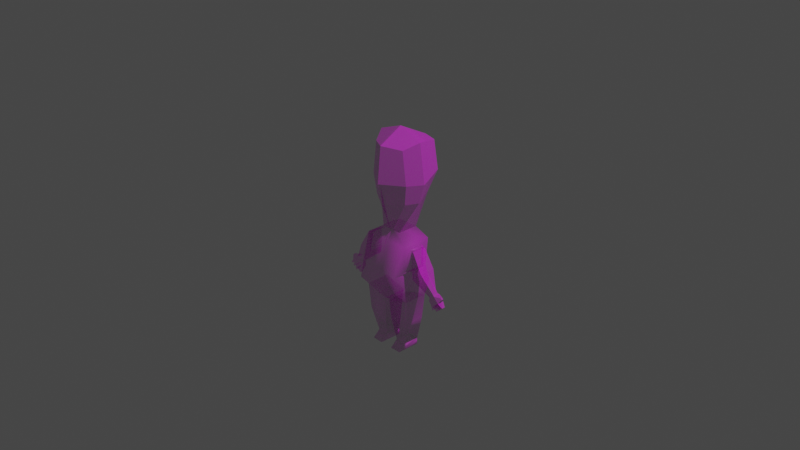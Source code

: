 # Source: FunnyGuy_MixamoRigged_LongHead.blend  (saved by Blender 2.80.75; exported with 4.5.12 LTS)
import bpy
from mathutils import Matrix  # noqa: F401  (used for matrix-valued properties, if any)

bpy.ops.wm.read_factory_settings(use_empty=True)
scene = bpy.context.scene
scene.name = 'Scene'

# ---- collections
col_collection = bpy.data.collections.new('Collection'); scene.collection.children.link(col_collection)

# ---- images (referenced by path relative to the original .blend; pixels are not part of the script)
import os
ASSET_DIR = os.environ.get("B2B_ASSET_DIR", "")  # directory of the original .blend (textures are referenced by path, not embedded)
HERE = os.path.dirname(os.path.abspath(__file__))  # packed textures are extracted next to this script under _unpacked/

def load_image(name, relpath, width, height, colorspace="sRGB"):
    """Load a texture the original file referenced (path relative to the .blend, or extracted next to this script)."""
    p = next((c for c in (os.path.join(HERE, relpath), os.path.join(ASSET_DIR, relpath)) if relpath and os.path.exists(c)), "")
    if p:
        img = bpy.data.images.load(p, check_existing=True)
        img.name = name
    else:  # same state as the original file: an image datablock whose file is absent (Cycles renders it pink)
        img = bpy.data.images.new(name, width, height)
        img.source = "FILE"
        img.filepath = "//" + (relpath or name)
    img.colorspace_settings.name = colorspace
    return img
img_image_texutre = load_image('Image_Texutre', 'Texture_Man_Suiit.png', 1024, 1024, 'sRGB')

# ---- materials (node trees are filled in below, after node groups)
mat_material_001 = bpy.data.materials.new('Material.001')
mat_material_001.use_transparent_shadow = False
mat_material_001.roughness = 0.5

# ---- material node trees
mat_material_001.use_nodes = True; mat_material_001.node_tree.nodes.clear()
_N = mat_material_001.node_tree.nodes; _L = mat_material_001.node_tree.links
n0 = _N.new('ShaderNodeOutputMaterial'); n0.name = 'Material Output'; n0.location = (300, 300)
n1 = _N.new('ShaderNodeNormalMap'); n1.name = 'Normal Map'; n1.location = (-300, -300)
n1.label = 'Normal/Map'
n1.inputs[0].default_value = 0.14
n2 = _N.new('ShaderNodeTexImage'); n2.name = 'Image Texture'; n2.location = (-300, 600)
n2.image = img_image_texutre
n3 = _N.new('ShaderNodeTexImage'); n3.name = 'Image Texture.001'; n3.location = (-300, 0)
n3.image = img_image_texutre
n4 = _N.new('ShaderNodeBsdfPrincipled'); n4.name = 'Principled BSDF'; n4.location = (10, 300)
n4.distribution = 'GGX'
n4.subsurface_method = 'BURLEY'
n4.inputs[3].default_value = 1.45
n4.inputs[27].default_value = (0.0, 0.0, 0.0, 1.0)
n4.inputs[28].default_value = 1.0
_L.new(n4.outputs[0], n0.inputs[0])
_L.new(n1.outputs[0], n4.inputs[5])
_L.new(n2.outputs[0], n4.inputs[0])
_L.new(n3.outputs[0], n4.inputs[4])
n0.is_active_output = True

# ---- world
world_world = bpy.data.worlds.new('World'); scene.world = world_world
world_world.use_nodes = True; world_world.node_tree.nodes.clear()
_N = world_world.node_tree.nodes; _L = world_world.node_tree.links
n0 = _N.new('ShaderNodeOutputWorld'); n0.name = 'World Output'; n0.location = (300, 300)
n1 = _N.new('ShaderNodeBackground'); n1.name = 'Background'; n1.location = (10, 300)
n1.inputs[0].default_value = (0.05088, 0.05088, 0.05088, 1.0)
_L.new(n1.outputs[0], n0.inputs[0])
n0.is_active_output = True
world_world.color = (0.05088, 0.05088, 0.05088)
world_world.use_sun_shadow = False
world_world.sun_shadow_jitter_overblur = 0.0

# ---- cameras
cam_camera = bpy.data.cameras.new('Camera')
cam_camera.clip_end = 100.0
cam_camera.ortho_scale = 7.314
cam_camera_001 = bpy.data.cameras.new('Camera.001')
cam_camera_001.clip_end = 100.0
cam_camera_001.ortho_scale = 7.314

# ---- lights
light_light = bpy.data.lights.new('Light', 'POINT')
light_light.transmission_factor = 0.0
light_light.energy = 1000.0
light_light.shadow_soft_size = 0.1
light_light.shadow_maximum_resolution = 0.006
light_light.use_absolute_resolution = True
light_light_001 = bpy.data.lights.new('Light.001', 'POINT')
light_light_001.transmission_factor = 0.0
light_light_001.energy = 1000.0
light_light_001.shadow_soft_size = 0.25
light_light_001.shadow_maximum_resolution = 0.006
light_light_001.use_absolute_resolution = True

# ---- meshes
me_cube_001 = bpy.data.meshes.new('Cube.001')
me_cube_001.from_pydata([(12.86, -0.4619, -11.13), (15.14, -0.9691, -9.534), (12.86, 0.5238, -11.13), (15.14, 1.031, -9.534), (13.53, -0.4619, -11.6), (16.49, -0.9691, -10.5), (13.53, 0.5238, -11.6), (16.49, 1.031, -10.5), (13.44, -0.9691, -10.55), (14.0, -0.9691, -10.21), (14.57, -0.9691, -9.872), (14.57, 1.031, -9.872), (14.0, 1.031, -10.21), (13.44, 1.031, -10.55), (15.92, 1.031, -10.83), (15.35, 1.031, -11.17), (14.79, 1.031, -11.51), (15.92, -0.9691, -10.83), (15.35, -0.9691, -11.17), (14.79, -0.9691, -11.51), (16.81, -0.2529, -9.531), (16.81, 0.3148, -9.531), (17.19, 0.3148, -9.804), (17.19, -0.2529, -9.804), (14.45, 0.5309, -12.43), (14.17, 0.5309, -12.6), (14.17, -0.4691, -12.6), (14.45, -0.4691, -12.43), (15.94, 0.5309, -12.26), (15.66, 0.5309, -12.43), (15.94, -0.4691, -12.26), (15.66, -0.4691, -12.43), (16.92, 0.5309, -11.75), (16.64, 0.5309, -11.92), (16.92, -0.4691, -11.75), (16.64, -0.4691, -11.92), (17.62, 0.5309, -11.27), (17.62, -0.4691, -11.27), (17.34, 0.5309, -11.44), (17.34, -0.4691, -11.44), (-2.977, -1.761, -0.2677), (-2.977, 4.193, -0.2677), (7.03, -6.402, -10.14), (7.03, 5.385, -10.14), (6.777, 4.919, -1.727), (6.777, -3.563, -1.727), (6.055, 4.846, -7.035), (6.055, -6.427, -7.035), (7.404, 3.38, -12.25), (7.404, -3.38, -12.25), (-0.04066, 5.385, -10.26), (-0.04066, -6.402, -10.26), (-0.08295, -3.563, -1.727), (-0.08295, 4.919, -1.727), (0.007082, 4.846, -7.047), (0.007082, -6.427, -7.047), (-0.0796, 3.142, -13.28), (-0.0796, -3.142, -13.28), (1.502, -6.402, -10.14), (1.232, 4.919, -1.727), (1.25, 4.846, -6.924), (0.7686, -3.38, -13.42), (1.502, 5.385, -10.14), (1.232, -3.563, -1.727), (1.25, -6.427, -6.924), (0.7686, 3.38, -13.42), (6.71, 3.06, -16.99), (6.71, -3.06, -16.99), (1.169, -3.06, -16.99), (1.169, 3.06, -16.99), (5.222, -1.949, 5.4), (4.849, -2.409, 15.14), (4.492, 6.981, 6.098), (4.495, 8.996, 15.08), (-0.03134, 8.262, 6.247), (-0.03134, 10.33, 15.0), (-0.03134, -4.698, 4.95), (-0.03134, -5.398, 15.62), (7.273, 1.112, 5.592), (7.074, 1.48, 16.27), (-0.03134, 1.472, 18.0), (6.053, 8.898, 9.991), (6.053, -2.358, 9.056), (-0.03134, -6.421, 9.006), (-0.03134, 11.32, 10.15), (8.775, 1.456, 9.149), (2.977, -1.761, -0.2677), (0.5412, 4.193, -0.2677), (-0.08295, -1.761, -0.2677), (0.5412, -1.761, -0.2677), (-0.08295, 4.193, -0.2677), (-0.03872, 1.722, 0.7119), (0.7732, 10.1, 15.01), (0.9024, -4.209, 5.03), (0.7726, 8.034, 6.22), (0.8361, -4.867, 15.54), (1.232, 1.473, 17.69), (1.05, -5.699, 9.015), (1.05, 10.89, 10.12), (0.2399, -1.761, -0.2677), (0.2399, 4.193, -0.2677), (6.194, 3.389, 5.788), (6.074, 4.396, 15.81), (-0.03134, 4.911, 16.83), (7.719, 4.344, 9.476), (2.977, 4.193, -0.2677), (1.054, 4.819, 16.65), (0.7574, 5.385, -10.2), (0.5973, -3.563, -1.727), (0.6499, -6.427, -6.984), (0.3591, 3.265, -13.35), (0.7574, -6.402, -10.2), (0.5973, 4.919, -1.727), (0.6499, 4.846, -6.984), (0.3591, -3.265, -13.35), (6.936, 2.458, -2.372), (6.936, -1.829, -2.372), (6.787, 2.422, -6.435), (6.787, -3.277, -6.435), (7.948, -2.078, -6.279), (8.059, -2.078, -2.545), (7.948, 2.078, -6.279), (8.059, 2.078, -2.545), (8.539, -2.288, -7.692), (11.52, -2.288, -5.914), (8.539, 2.288, -7.692), (11.52, 2.288, -5.914), (8.107, 2.085, -6.334), (8.607, 2.085, -2.663), (8.107, -2.085, -6.334), (8.607, -2.085, -2.663), (14.2, -0.7624, -9.68), (14.64, -0.7624, -9.413), (14.64, 0.8243, -9.413), (13.3, -0.7624, -10.22), (13.75, -0.7624, -9.948), (14.2, 0.8243, -9.68), (13.75, 0.8243, -9.948), (13.3, 0.8243, -10.22), (8.539, 1.431e-06, -7.692), (11.52, 1.669e-06, -5.914), (8.607, 7.153e-07, -2.663), (8.107, 9.537e-07, -6.334), (10.03, 2.288, -6.803), (10.03, -2.288, -6.803), (8.357, -2.085, -4.498), (8.357, 2.085, -4.498), (5.127, -3.811, -22.81), (5.127, -1.69, -21.6), (5.127, 2.857, -22.88), (5.127, 2.857, -21.67), (1.893, -3.811, -22.81), (1.893, -1.69, -21.6), (1.893, 2.857, -22.88), (1.893, 2.857, -21.67), (-12.86, -0.4619, -11.13), (-15.14, -0.9691, -9.534), (-12.86, 0.5238, -11.13), (-15.14, 1.031, -9.534), (-13.53, -0.4619, -11.6), (-16.49, -0.9691, -10.5), (-13.53, 0.5238, -11.6), (-16.49, 1.031, -10.5), (-13.44, -0.9691, -10.55), (-14.0, -0.9691, -10.21), (-14.57, -0.9691, -9.872), (-14.57, 1.031, -9.872), (-14.0, 1.031, -10.21), (-13.44, 1.031, -10.55), (-15.92, 1.031, -10.83), (-15.35, 1.031, -11.17), (-14.79, 1.031, -11.51), (-15.92, -0.9691, -10.83), (-15.35, -0.9691, -11.17), (-14.79, -0.9691, -11.51), (-16.81, -0.2529, -9.531), (-16.81, 0.3148, -9.531), (-17.19, 0.3148, -9.804), (-17.19, -0.2529, -9.804), (-14.45, 0.5309, -12.43), (-14.17, 0.5309, -12.6), (-14.17, -0.4691, -12.6), (-14.45, -0.4691, -12.43), (-15.94, 0.5309, -12.26), (-15.66, 0.5309, -12.43), (-15.94, -0.4691, -12.26), (-15.66, -0.4691, -12.43), (-16.92, 0.5309, -11.75), (-16.64, 0.5309, -11.92), (-16.92, -0.4691, -11.75), (-16.64, -0.4691, -11.92), (-17.62, 0.5309, -11.27), (-17.62, -0.4691, -11.27), (-17.34, 0.5309, -11.44), (-17.34, -0.4691, -11.44), (2.977, -1.761, -0.2677), (2.977, 4.193, -0.2677), (-7.03, -6.402, -10.14), (-7.03, 5.385, -10.14), (-6.777, 4.919, -1.727), (-6.777, -3.563, -1.727), (-6.055, 4.846, -7.035), (-6.055, -6.427, -7.035), (-7.404, 3.38, -12.25), (-7.404, -3.38, -12.25), (0.04066, 5.385, -10.26), (0.04066, -6.402, -10.26), (0.08295, -3.563, -1.727), (0.08295, 4.919, -1.727), (-0.007082, 4.846, -7.047), (-0.007082, -6.427, -7.047), (0.0796, 3.142, -13.28), (0.0796, -3.142, -13.28), (-1.502, -6.402, -10.14), (-1.232, 4.919, -1.727), (-1.25, 4.846, -6.924), (-0.7686, -3.38, -13.42), (-1.502, 5.385, -10.14), (-1.232, -3.563, -1.727), (-1.25, -6.427, -6.924), (-0.7686, 3.38, -13.42), (-6.71, 3.06, -16.99), (-6.71, -3.06, -16.99), (-1.169, -3.06, -16.99), (-1.169, 3.06, -16.99), (-5.222, -1.949, 5.4), (-4.849, -2.409, 15.14), (-4.492, 6.981, 6.098), (-4.495, 8.996, 15.08), (0.03134, 8.262, 6.247), (0.03134, 10.33, 15.0), (0.03134, -4.698, 4.95), (0.03134, -5.398, 15.62), (-7.273, 1.112, 5.592), (-7.074, 1.48, 16.27), (0.03134, 1.472, 18.0), (-6.053, 8.898, 9.991), (-6.053, -2.358, 9.056), (0.03134, -6.421, 9.006), (0.03134, 11.32, 10.15), (-8.775, 1.456, 9.149), (-2.977, -1.761, -0.2677), (-0.5412, 4.193, -0.2677), (0.08295, -1.761, -0.2677), (-0.5412, -1.761, -0.2677), (0.08295, 4.193, -0.2677), (0.03872, 1.722, 0.7119), (-0.7732, 10.1, 15.01), (-0.9024, -4.209, 5.03), (-0.7726, 8.034, 6.22), (-0.8361, -4.867, 15.54), (-1.232, 1.473, 17.69), (-1.05, -5.699, 9.015), (-1.05, 10.89, 10.12), (-0.2399, -1.761, -0.2677), (-0.2399, 4.193, -0.2677), (-6.194, 3.389, 5.788), (-6.074, 4.396, 15.81), (0.03134, 4.911, 16.83), (-7.719, 4.344, 9.476), (-2.977, 4.193, -0.2677), (-1.054, 4.819, 16.65), (-0.7574, 5.385, -10.2), (-0.5973, -3.563, -1.727), (-0.6499, -6.427, -6.984), (-0.3591, 3.265, -13.35), (-0.7574, -6.402, -10.2), (-0.5973, 4.919, -1.727), (-0.6499, 4.846, -6.984), (-0.3591, -3.265, -13.35), (-6.936, 2.458, -2.372), (-6.936, -1.829, -2.372), (-6.787, 2.422, -6.435), (-6.787, -3.277, -6.435), (-7.948, -2.078, -6.279), (-8.059, -2.078, -2.545), (-7.948, 2.078, -6.279), (-8.059, 2.078, -2.545), (-8.539, -2.288, -7.692), (-11.52, -2.288, -5.914), (-8.539, 2.288, -7.692), (-11.52, 2.288, -5.914), (-8.107, 2.085, -6.334), (-8.607, 2.085, -2.663), (-8.107, -2.085, -6.334), (-8.607, -2.085, -2.663), (-14.2, -0.7624, -9.68), (-14.64, -0.7624, -9.413), (-14.64, 0.8243, -9.413), (-13.3, -0.7624, -10.22), (-13.75, -0.7624, -9.948), (-14.2, 0.8243, -9.68), (-13.75, 0.8243, -9.948), (-13.3, 0.8243, -10.22), (-8.539, 1.431e-06, -7.692), (-11.52, 1.669e-06, -5.914), (-8.607, 7.153e-07, -2.663), (-8.107, 9.537e-07, -6.334), (-10.03, 2.288, -6.803), (-10.03, -2.288, -6.803), (-8.357, -2.085, -4.498), (-8.357, 2.085, -4.498), (-5.127, -3.811, -22.81), (-5.127, -1.69, -21.6), (-5.127, 2.857, -22.88), (-5.127, 2.857, -21.67), (-1.893, -3.811, -22.81), (-1.893, -1.69, -21.6), (-1.893, 2.857, -22.88), (-1.893, 2.857, -21.67)], [], [(10, 1, 132, 131), (11, 3, 7, 14), (14, 7, 36, 38), (17, 5, 1, 10), (2, 6, 4, 0), (7, 3, 21, 22), (4, 19, 8, 0), (19, 18, 9, 8), (18, 17, 10, 9), (4, 6, 25, 26), (19, 16, 29, 31), (14, 17, 34, 32), (2, 13, 16, 6), (13, 12, 15, 16), (12, 11, 14, 15), (0, 8, 13, 2), (9, 10, 131, 135), (11, 12, 137, 136), (22, 21, 20, 23), (5, 7, 22, 23), (3, 1, 20, 21), (1, 5, 23, 20), (25, 24, 27, 26), (16, 19, 27, 24), (6, 16, 24, 25), (19, 4, 26, 27), (29, 28, 30, 31), (18, 19, 31, 30), (15, 18, 30, 28), (16, 15, 28, 29), (33, 32, 34, 35), (15, 14, 32, 33), (18, 15, 33, 35), (17, 18, 35, 34), (38, 36, 37, 39), (17, 14, 38, 39), (5, 17, 39, 37), (7, 5, 37, 36), (59, 87, 105, 44), (44, 105, 86, 45), (90, 41, 40, 88), (46, 44, 115, 117), (60, 59, 44, 46), (62, 60, 46, 43), (43, 46, 47, 42), (65, 48, 49, 61), (62, 43, 48, 65), (43, 42, 49, 48), (111, 109, 55, 51), (109, 108, 52, 55), (111, 51, 57, 114), (108, 99, 88, 52), (45, 86, 89, 63), (42, 58, 61, 49), (47, 45, 63, 64), (42, 47, 64, 58), (107, 62, 65, 110), (110, 65, 61, 114), (107, 113, 60, 62), (113, 112, 59, 60), (112, 100, 87, 59), (65, 48, 66, 69), (49, 61, 68, 67), (48, 49, 67, 66), (69, 66, 150, 154), (67, 68, 152, 148), (66, 67, 148, 150), (65, 69, 154, 152, 68, 61), (98, 92, 73, 81), (85, 79, 71, 82), (96, 80, 77, 95), (97, 95, 77, 83), (106, 103, 80, 96), (101, 78, 86, 105), (104, 102, 79, 85), (101, 104, 85, 78), (93, 97, 83, 76), (78, 85, 82, 70), (94, 98, 81, 72), (93, 76, 88, 99), (78, 70, 89, 86), (94, 72, 87, 100), (74, 94, 100, 90), (70, 93, 99, 89), (74, 84, 98, 94), (70, 82, 97, 93), (102, 106, 96, 79), (82, 71, 95, 97), (79, 96, 95, 71), (84, 75, 92, 98), (73, 92, 106, 102), (72, 81, 104, 101), (81, 73, 102, 104), (72, 101, 105, 87), (92, 75, 103, 106), (53, 90, 100, 112), (54, 53, 112, 113), (50, 54, 113, 107), (56, 110, 114, 57), (50, 107, 110, 56), (63, 89, 99, 108), (58, 111, 114, 61), (64, 63, 108, 109), (58, 64, 109, 111), (44, 45, 116, 115), (47, 46, 117, 118), (45, 47, 118, 116), (119, 120, 122, 121), (146, 128, 126, 143), (144, 123, 135, 131), (129, 145, 130, 120, 119), (142, 139, 123, 129), (128, 122, 120, 130, 141), (139, 125, 138, 134), (140, 124, 132, 133), (143, 126, 136, 137), (140, 141, 130, 124), (121, 127, 142, 129, 119), (144, 124, 130, 145), (121, 122, 128, 146, 127), (116, 120, 122, 115), (115, 122, 121, 117), (117, 121, 119, 118), (118, 119, 120, 116), (123, 139, 134, 135), (126, 140, 133, 136), (126, 128, 141, 140), (12, 13, 138, 137), (3, 11, 136, 133), (1, 3, 133, 132), (8, 9, 135, 134), (13, 8, 134, 138), (127, 125, 139, 142), (123, 144, 145, 129), (125, 143, 137, 138), (124, 144, 131, 132), (127, 146, 143, 125), (147, 148, 150, 149), (149, 150, 154, 153), (153, 154, 152, 151), (151, 152, 148, 147), (149, 153, 151, 147), (165, 286, 287, 156), (166, 169, 162, 158), (169, 193, 191, 162), (172, 165, 156, 160), (157, 155, 159, 161), (162, 177, 176, 158), (159, 155, 163, 174), (174, 163, 164, 173), (173, 164, 165, 172), (159, 181, 180, 161), (174, 186, 184, 171), (169, 187, 189, 172), (157, 161, 171, 168), (168, 171, 170, 167), (167, 170, 169, 166), (155, 157, 168, 163), (164, 290, 286, 165), (166, 291, 292, 167), (177, 178, 175, 176), (160, 178, 177, 162), (158, 176, 175, 156), (156, 175, 178, 160), (180, 181, 182, 179), (171, 179, 182, 174), (161, 180, 179, 171), (174, 182, 181, 159), (184, 186, 185, 183), (173, 185, 186, 174), (170, 183, 185, 173), (171, 184, 183, 170), (188, 190, 189, 187), (170, 188, 187, 169), (173, 190, 188, 170), (172, 189, 190, 173), (193, 194, 192, 191), (172, 194, 193, 169), (160, 192, 194, 172), (162, 191, 192, 160), (214, 199, 260, 242), (199, 200, 241, 260), (245, 243, 195, 196), (201, 272, 270, 199), (215, 201, 199, 214), (217, 198, 201, 215), (198, 197, 202, 201), (220, 216, 204, 203), (217, 220, 203, 198), (198, 203, 204, 197), (266, 206, 210, 264), (264, 210, 207, 263), (266, 269, 212, 206), (263, 207, 243, 254), (200, 218, 244, 241), (197, 204, 216, 213), (202, 219, 218, 200), (197, 213, 219, 202), (262, 265, 220, 217), (265, 269, 216, 220), (262, 217, 215, 268), (268, 215, 214, 267), (267, 214, 242, 255), (220, 224, 221, 203), (204, 222, 223, 216), (203, 221, 222, 204), (224, 309, 305, 221), (222, 303, 307, 223), (221, 305, 303, 222), (220, 216, 223, 307, 309, 224), (253, 236, 228, 247), (240, 237, 226, 234), (251, 250, 232, 235), (252, 238, 232, 250), (261, 251, 235, 258), (256, 260, 241, 233), (259, 240, 234, 257), (256, 233, 240, 259), (248, 231, 238, 252), (233, 225, 237, 240), (249, 227, 236, 253), (248, 254, 243, 231), (233, 241, 244, 225), (249, 255, 242, 227), (229, 245, 255, 249), (225, 244, 254, 248), (229, 249, 253, 239), (225, 248, 252, 237), (257, 234, 251, 261), (237, 252, 250, 226), (234, 226, 250, 251), (239, 253, 247, 230), (228, 257, 261, 247), (227, 256, 259, 236), (236, 259, 257, 228), (227, 242, 260, 256), (247, 261, 258, 230), (208, 267, 255, 245), (209, 268, 267, 208), (205, 262, 268, 209), (211, 212, 269, 265), (205, 211, 265, 262), (218, 263, 254, 244), (213, 216, 269, 266), (219, 264, 263, 218), (213, 266, 264, 219), (199, 270, 271, 200), (202, 273, 272, 201), (200, 271, 273, 202), (274, 276, 277, 275), (301, 298, 281, 283), (299, 286, 290, 278), (284, 274, 275, 285, 300), (297, 284, 278, 294), (283, 296, 285, 275, 277), (294, 289, 293, 280), (295, 288, 287, 279), (298, 292, 291, 281), (295, 279, 285, 296), (276, 274, 284, 297, 282), (299, 300, 285, 279), (276, 282, 301, 283, 277), (271, 270, 277, 275), (270, 272, 276, 277), (272, 273, 274, 276), (273, 271, 275, 274), (278, 290, 289, 294), (281, 291, 288, 295), (281, 295, 296, 283), (167, 292, 293, 168), (158, 288, 291, 166), (156, 287, 288, 158), (163, 289, 290, 164), (168, 293, 289, 163), (282, 297, 294, 280), (278, 284, 300, 299), (280, 293, 292, 298), (279, 287, 286, 299), (282, 280, 298, 301), (302, 304, 305, 303), (304, 308, 309, 305), (308, 306, 307, 309), (306, 302, 303, 307), (304, 302, 306, 308)])
me_cube_001.polygons.foreach_set('use_smooth', [True] * 284)
_k = set([(0, 2), (0, 4), (0, 8), (1, 3), (1, 5), (1, 10), (1, 20), (1, 132), (2, 6), (2, 13), (3, 7), (3, 11), (3, 21), (3, 133), (4, 6), (4, 19), (4, 26), (5, 7), (5, 17), (5, 23), (5, 37), (6, 16), (6, 25), (7, 14), (7, 22), (7, 36), (8, 9), (8, 13), (8, 19), (8, 134), (9, 10), (11, 12), (12, 13), (13, 16), (13, 138), (14, 15), (14, 17), (14, 32), (14, 38), (15, 16), (15, 18), (15, 28), (15, 33), (16, 19), (16, 24), (16, 29), (17, 18), (17, 34), (17, 39), (18, 19), (18, 30), (18, 35), (19, 27), (19, 31), (20, 21), (20, 23), (21, 22), (22, 23), (24, 25), (24, 27), (25, 26), (26, 27), (28, 29), (28, 30), (29, 31), (30, 31), (32, 33), (32, 34), (33, 35), (34, 35), (36, 37), (36, 38), (37, 39), (38, 39), (61, 68), (65, 69), (68, 152), (69, 154), (70, 78), (70, 82), (70, 89), (70, 93), (71, 79), (71, 82), (71, 95), (72, 81), (72, 87), (72, 94), (72, 101), (73, 81), (73, 92), (73, 102), (74, 94), (75, 92), (76, 93), (77, 95), (78, 85), (78, 86), (78, 101), (79, 85), (79, 96), (79, 102), (80, 96), (81, 98), (81, 104), (82, 85), (82, 97), (83, 97), (84, 98), (85, 104), (86, 89), (86, 105), (87, 100), (87, 105), (88, 99), (89, 99), (90, 100), (92, 98), (92, 106), (93, 97), (93, 99), (94, 98), (94, 100), (95, 96), (96, 106), (101, 104), (101, 105), (102, 104), (102, 106), (103, 106), (119, 129), (120, 130), (121, 127), (122, 128), (123, 129), (123, 135), (123, 139), (123, 144), (124, 130), (124, 132), (124, 144), (125, 127), (125, 138), (125, 139), (125, 143), (126, 128), (126, 136), (126, 140), (126, 143), (127, 142), (127, 146), (128, 141), (128, 146), (129, 142), (129, 145), (130, 141), (130, 145), (131, 132), (131, 135), (132, 133), (133, 136), (133, 140), (134, 135), (134, 138), (134, 139), (136, 137), (137, 138), (143, 146), (144, 145), (155, 157), (155, 159), (155, 163), (156, 158), (156, 160), (156, 165), (156, 175), (156, 287), (157, 161), (157, 168), (158, 162), (158, 166), (158, 176), (158, 288), (159, 161), (159, 174), (159, 181), (160, 162), (160, 172), (160, 178), (160, 192), (161, 171), (161, 180), (162, 169), (162, 177), (162, 191), (163, 164), (163, 168), (163, 174), (163, 289), (164, 165), (166, 167), (167, 168), (168, 171), (168, 293), (169, 170), (169, 172), (169, 187), (169, 193), (170, 171), (170, 173), (170, 183), (170, 188), (171, 174), (171, 179), (171, 184), (172, 173), (172, 189), (172, 194), (173, 174), (173, 185), (173, 190), (174, 182), (174, 186), (175, 176), (175, 178), (176, 177), (177, 178), (179, 180), (179, 182), (180, 181), (181, 182), (183, 184), (183, 185), (184, 186), (185, 186), (187, 188), (187, 189), (188, 190), (189, 190), (191, 192), (191, 193), (192, 194), (193, 194), (216, 223), (220, 224), (223, 307), (224, 309), (225, 233), (225, 237), (225, 244), (225, 248), (226, 234), (226, 237), (226, 250), (227, 236), (227, 242), (227, 249), (227, 256), (228, 236), (228, 247), (228, 257), (229, 249), (230, 247), (231, 248), (232, 250), (233, 240), (233, 241), (233, 256), (234, 240), (234, 251), (234, 257), (235, 251), (236, 253), (236, 259), (237, 240), (237, 252), (238, 252), (239, 253), (240, 259), (241, 244), (241, 260), (242, 255), (242, 260), (243, 254), (244, 254), (245, 255), (247, 253), (247, 261), (248, 252), (248, 254), (249, 253), (249, 255), (250, 251), (251, 261), (256, 259), (256, 260), (257, 259), (257, 261), (258, 261), (274, 284), (275, 285), (276, 282), (277, 283), (278, 284), (278, 290), (278, 294), (278, 299), (279, 285), (279, 287), (279, 299), (280, 282), (280, 293), (280, 294), (280, 298), (281, 283), (281, 291), (281, 295), (281, 298), (282, 297), (282, 301), (283, 296), (283, 301), (284, 297), (284, 300), (285, 296), (285, 300), (286, 287), (286, 290), (287, 288), (288, 291), (288, 295), (289, 290), (289, 293), (289, 294), (291, 292), (292, 293), (298, 301), (299, 300)])
me_cube_001.attributes.new('sharp_edge', 'BOOLEAN', 'EDGE').data.foreach_set('value', [ (min(e.vertices), max(e.vertices)) in _k for e in me_cube_001.edges])
_uv = me_cube_001.uv_layers.new(name='UVMap')
_uv.uv.foreach_set('vector', [0.2115, 0.8127, 0.2012, 0.8156, 0.204, 0.81, 0.2122, 0.8077, 0.2117, 0.5584, 0.201, 0.5547, 0.1985, 0.526, 0.2092, 0.5296, 0.2092, 0.5296, 0.1985, 0.526, 0.1955, 0.5024, 0.2008, 0.5042, 0.2102, 0.8389, 0.1999, 0.8417, 0.2012, 0.8156, 0.2115, 0.8127, 0.8009, 0.956, 0.801, 0.9424, 0.8178, 0.9425, 0.8178, 0.9561, 0.1985, 0.526, 0.201, 0.5547, 0.1818, 0.5328, 0.1811, 0.5247, 0.2434, 0.8232, 0.2309, 0.8332, 0.2321, 0.807, 0.244, 0.8103, 0.2309, 0.8332, 0.2205, 0.836, 0.2218, 0.8099, 0.2321, 0.807, 0.2205, 0.836, 0.2102, 0.8389, 0.2115, 0.8127, 0.2218, 0.8099, 0.8178, 0.9425, 0.801, 0.9424, 0.8007, 0.9263, 0.8178, 0.9264, 0.3899, 0.921, 0.3899, 0.9558, 0.3706, 0.9473, 0.3706, 0.9299, 0.2387, 0.9303, 0.2387, 0.8955, 0.2612, 0.9045, 0.2612, 0.9219, 0.2467, 0.5669, 0.2331, 0.5657, 0.2305, 0.537, 0.2455, 0.5527, 0.2331, 0.5657, 0.2224, 0.562, 0.2199, 0.5333, 0.2305, 0.537, 0.2224, 0.562, 0.2117, 0.5584, 0.2092, 0.5296, 0.2199, 0.5333, 0.3965, 0.8627, 0.4106, 0.8539, 0.4106, 0.8887, 0.3965, 0.8799, 0.2218, 0.8099, 0.2115, 0.8127, 0.2122, 0.8077, 0.2203, 0.8055, 0.2117, 0.5584, 0.2224, 0.562, 0.2217, 0.5685, 0.2132, 0.5655, 0.8574, 0.4316, 0.8574, 0.4235, 0.8672, 0.4235, 0.8671, 0.4316, 0.7957, 0.9269, 0.7957, 0.9613, 0.7791, 0.9483, 0.7791, 0.9386, 0.8446, 0.3978, 0.8789, 0.3978, 0.8672, 0.4235, 0.8574, 0.4235, 0.2012, 0.8156, 0.1999, 0.8417, 0.1809, 0.8473, 0.1813, 0.8399, 0.9175, 0.4376, 0.9225, 0.4381, 0.9225, 0.4552, 0.9175, 0.4548, 0.939, 0.4289, 0.939, 0.4632, 0.9225, 0.4552, 0.9225, 0.4381, 0.2455, 0.5527, 0.2305, 0.537, 0.246, 0.5312, 0.2514, 0.533, 0.2309, 0.8332, 0.2434, 0.8232, 0.2499, 0.8414, 0.2448, 0.8429, 0.5931, 0.3998, 0.5881, 0.3994, 0.5881, 0.3822, 0.5931, 0.3826, 0.2205, 0.836, 0.2309, 0.8332, 0.2321, 0.8568, 0.227, 0.8582, 0.774, 0.927, 0.774, 0.9618, 0.7564, 0.9526, 0.7564, 0.9352, 0.2305, 0.537, 0.2199, 0.5333, 0.2271, 0.5134, 0.2324, 0.5152, 0.5931, 0.4227, 0.5881, 0.4222, 0.5881, 0.4051, 0.5931, 0.4055, 0.2199, 0.5333, 0.2092, 0.5296, 0.2095, 0.5062, 0.2149, 0.508, 0.5922, 0.7878, 0.5922, 0.8226, 0.5672, 0.814, 0.5672, 0.7966, 0.2102, 0.8389, 0.2205, 0.836, 0.2152, 0.8625, 0.2101, 0.864, 0.5931, 0.3769, 0.5881, 0.3765, 0.5881, 0.3594, 0.5931, 0.3598, 0.1745, 0.9303, 0.1745, 0.8955, 0.2009, 0.9042, 0.2009, 0.9216, 0.1999, 0.8417, 0.2102, 0.8389, 0.2017, 0.8654, 0.1965, 0.8668, 0.2084, 0.9303, 0.2084, 0.8955, 0.2318, 0.9043, 0.2318, 0.9217, 0.6388, 0.539, 0.6275, 0.5129, 0.6692, 0.5136, 0.7338, 0.5406, 0.5461, 0.8057, 0.4768, 0.7934, 0.4768, 0.6899, 0.5461, 0.6582, 0.9641, 0.7343, 0.9202, 0.7353, 0.9202, 0.6318, 0.9641, 0.6308, 0.8496, 0.7102, 0.7663, 0.7178, 0.7741, 0.6742, 0.8342, 0.6677, 0.6376, 0.6293, 0.6388, 0.539, 0.7338, 0.5406, 0.7199, 0.6326, 0.6409, 0.6856, 0.6376, 0.6293, 0.7199, 0.6326, 0.7356, 0.6873, 0.9076, 0.7245, 0.8681, 0.7135, 0.8681, 0.5175, 0.9076, 0.5196, 0.1219, 0.6754, 0.02081, 0.6754, 0.01968, 0.5578, 0.1208, 0.5578, 0.6136, 0.8361, 0.6136, 0.7399, 0.6482, 0.733, 0.6682, 0.8484, 0.572, 0.3871, 0.572, 0.5894, 0.5451, 0.5416, 0.5451, 0.4256, 0.3011, 0.6639, 0.2924, 0.7189, 0.2828, 0.716, 0.2892, 0.6606, 0.2924, 0.7189, 0.3024, 0.8069, 0.2921, 0.805, 0.2828, 0.716, 0.1383, 0.5041, 0.1509, 0.5041, 0.1353, 0.5618, 0.1278, 0.5597, 0.4524, 0.6602, 0.4353, 0.6908, 0.4304, 0.6909, 0.442, 0.6605, 0.5461, 0.6582, 0.4768, 0.6899, 0.4399, 0.6907, 0.462, 0.66, 0.0449, 0.7198, 0.13, 0.7198, 0.1217, 0.7827, 0.01846, 0.7625, 0.3744, 0.733, 0.396, 0.8241, 0.312, 0.8087, 0.3013, 0.7216, 0.396, 0.6824, 0.3744, 0.733, 0.3013, 0.7216, 0.3123, 0.667, 0.6146, 0.8491, 0.6136, 0.8361, 0.6682, 0.8484, 0.667, 0.8555, 0.1289, 0.6733, 0.1219, 0.6754, 0.1208, 0.5578, 0.1278, 0.5597, 0.6281, 0.6864, 0.6273, 0.6301, 0.6376, 0.6293, 0.6409, 0.6856, 0.6273, 0.6301, 0.6279, 0.5388, 0.6388, 0.539, 0.6376, 0.6293, 0.6279, 0.5388, 0.6223, 0.5128, 0.6275, 0.5129, 0.6388, 0.539, 0.6682, 0.8484, 0.6482, 0.733, 0.7291, 0.745, 0.7291, 0.8414, 0.01846, 0.7625, 0.1217, 0.7827, 0.1164, 0.845, 0.03102, 0.845, 0.5451, 0.4256, 0.5451, 0.5416, 0.4701, 0.5417, 0.4701, 0.4366, 0.09205, 0.8783, 0.09205, 0.9747, 0.01201, 0.9472, 0.01201, 0.8909, 0.6084, 0.9823, 0.6084, 0.8957, 0.6898, 0.9132, 0.6898, 0.9637, 0.5076, 0.8435, 0.5076, 0.9486, 0.4263, 0.9283, 0.4254, 0.8504, 0.9122, 0.2772, 0.8737, 0.2717, 0.8254, 0.2681, 0.8263, 0.189, 0.8737, 0.1652, 0.9122, 0.1596, 0.4072, 0.483, 0.4125, 0.602, 0.3236, 0.6039, 0.2876, 0.4807, 0.4748, 0.3156, 0.3066, 0.2868, 0.3228, 0.1963, 0.4667, 0.2161, 0.7579, 0.2696, 0.7875, 0.2644, 0.7875, 0.4304, 0.7665, 0.4212, 0.4591, 0.07226, 0.3073, 0.08368, 0.3039, 0.05934, 0.4574, 0.04116, 0.7373, 0.1902, 0.7614, 0.1836, 0.7875, 0.2644, 0.7579, 0.2696, 0.1285, 0.2697, 0.1855, 0.2822, 0.1664, 0.4042, 0.07301, 0.3662, 0.14, 0.1721, 0.1612, 0.06461, 0.2351, 0.07057, 0.2094, 0.1928, 0.1285, 0.2697, 0.14, 0.1721, 0.2094, 0.1928, 0.1855, 0.2822, 0.5574, 0.08031, 0.4591, 0.07226, 0.4574, 0.04116, 0.5581, 0.0548, 0.5581, 0.2753, 0.4748, 0.3156, 0.4667, 0.2161, 0.5544, 0.1983, 0.4138, 0.3918, 0.4072, 0.483, 0.2876, 0.4807, 0.3251, 0.3889, 0.8458, 0.878, 0.8458, 0.9017, 0.7658, 0.8388, 0.7684, 0.8342, 0.1855, 0.2822, 0.2351, 0.3353, 0.1528, 0.4232, 0.1664, 0.4042, 0.9206, 0.03579, 0.9206, 0.1256, 0.8294, 0.0813, 0.828, 0.07654, 0.9206, 0.01638, 0.9206, 0.03579, 0.828, 0.07654, 0.8265, 0.07144, 0.8458, 0.768, 0.8458, 0.878, 0.7684, 0.8342, 0.7708, 0.8299, 0.433, 0.3924, 0.433, 0.4835, 0.4072, 0.483, 0.4138, 0.3918, 0.5544, 0.1983, 0.4667, 0.2161, 0.4591, 0.07226, 0.5574, 0.08031, 0.6256, 0.2206, 0.7373, 0.1902, 0.7579, 0.2696, 0.6212, 0.2935, 0.4667, 0.2161, 0.3228, 0.1963, 0.3073, 0.08368, 0.4591, 0.07226, 0.6212, 0.2935, 0.7579, 0.2696, 0.7665, 0.4212, 0.6696, 0.3786, 0.433, 0.4835, 0.4317, 0.6016, 0.4125, 0.602, 0.4072, 0.483, 0.6327, 0.1055, 0.7048, 0.06491, 0.7373, 0.1902, 0.6256, 0.2206, 0.03871, 0.2502, 0.03067, 0.1396, 0.14, 0.1721, 0.1285, 0.2697, 0.03067, 0.1396, 0.04461, 0.0552, 0.1612, 0.06461, 0.14, 0.1721, 0.03871, 0.2502, 0.1285, 0.2697, 0.07301, 0.3662, 0.05934, 0.3851, 0.7048, 0.06491, 0.7204, 0.05613, 0.7614, 0.1836, 0.7373, 0.1902, 0.6162, 0.5386, 0.6168, 0.5127, 0.6223, 0.5128, 0.6279, 0.5388, 0.6162, 0.631, 0.6162, 0.5386, 0.6279, 0.5388, 0.6273, 0.6301, 0.6144, 0.6873, 0.6162, 0.631, 0.6273, 0.6301, 0.6281, 0.6864, 0.1364, 0.6711, 0.1289, 0.6733, 0.1278, 0.5597, 0.1353, 0.5618, 0.6157, 0.8629, 0.6146, 0.8491, 0.667, 0.8555, 0.6658, 0.8632, 0.462, 0.66, 0.4399, 0.6907, 0.4353, 0.6908, 0.4524, 0.6602, 0.13, 0.7198, 0.1415, 0.7208, 0.1271, 0.7818, 0.1217, 0.7827, 0.3013, 0.7216, 0.312, 0.8087, 0.3024, 0.8069, 0.2924, 0.7189, 0.3123, 0.667, 0.3013, 0.7216, 0.2924, 0.7189, 0.3011, 0.6639, 0.7663, 0.7178, 0.7663, 0.5722, 0.7741, 0.6006, 0.7741, 0.6742, 0.8496, 0.5167, 0.8496, 0.7102, 0.8342, 0.6677, 0.8342, 0.5699, 0.7663, 0.5722, 0.8496, 0.5167, 0.8342, 0.5699, 0.7741, 0.6006, 0.1111, 0.8746, 0.1578, 0.8746, 0.1578, 0.947, 0.1111, 0.947, 0.9659, 0.5452, 0.99, 0.5243, 0.99, 0.6003, 0.9609, 0.5946, 0.2228, 0.7174, 0.2499, 0.7099, 0.2203, 0.8055, 0.2122, 0.8077, 0.8957, 0.9247, 0.9186, 0.9469, 0.9416, 0.9692, 0.9361, 0.9758, 0.8944, 0.9269, 0.9341, 0.3666, 0.9196, 0.3669, 0.9196, 0.3271, 0.9341, 0.3303, 0.9461, 0.8435, 0.9459, 0.8529, 0.8747, 0.8513, 0.8747, 0.8419, 0.9104, 0.8427, 0.3168, 0.9619, 0.2776, 0.9619, 0.3024, 0.8693, 0.3296, 0.8693, 0.8633, 0.3127, 0.9025, 0.3127, 0.8753, 0.3892, 0.8481, 0.3892, 0.2232, 0.6527, 0.195, 0.6431, 0.2132, 0.5655, 0.2217, 0.5685, 0.9131, 0.7716, 0.9104, 0.8427, 0.8747, 0.8419, 0.8739, 0.7707, 0.937, 0.4027, 0.9341, 0.4029, 0.9341, 0.3666, 0.9341, 0.3303, 0.937, 0.3304, 0.9135, 0.9019, 0.9416, 0.9, 0.9416, 0.9692, 0.9186, 0.9469, 0.9404, 0.5636, 0.9844, 0.5164, 0.99, 0.5243, 0.9659, 0.5452, 0.9418, 0.5661, 0.8788, 0.8701, 0.8747, 0.8513, 0.9459, 0.8529, 0.9522, 0.8718, 0.9718, 0.5013, 0.9844, 0.5164, 0.9404, 0.5636, 0.9236, 0.5523, 0.955, 0.4089, 0.937, 0.4027, 0.937, 0.3304, 0.955, 0.3097, 0.8725, 0.9429, 0.8944, 0.9269, 0.9361, 0.9758, 0.9252, 0.987, 0.356, 0.9619, 0.3168, 0.9619, 0.3296, 0.8693, 0.3297, 0.8634, 0.8242, 0.3127, 0.8633, 0.3127, 0.8481, 0.3892, 0.8478, 0.3844, 0.9522, 0.7725, 0.9461, 0.8435, 0.9104, 0.8427, 0.9131, 0.7716, 0.2224, 0.562, 0.2331, 0.5657, 0.2302, 0.5714, 0.2217, 0.5685, 0.201, 0.5547, 0.2117, 0.5584, 0.2132, 0.5655, 0.2047, 0.5626, 0.8789, 0.3978, 0.8446, 0.3978, 0.8481, 0.3892, 0.8753, 0.3892, 0.2321, 0.807, 0.2218, 0.8099, 0.2203, 0.8055, 0.2285, 0.8032, 0.2988, 0.8651, 0.333, 0.8651, 0.3296, 0.8693, 0.3024, 0.8693, 0.9341, 0.4029, 0.9196, 0.4067, 0.9196, 0.3669, 0.9341, 0.3666, 0.8854, 0.9038, 0.9135, 0.9019, 0.9186, 0.9469, 0.8957, 0.9247, 0.2514, 0.6623, 0.2232, 0.6527, 0.2217, 0.5685, 0.2302, 0.5714, 0.1956, 0.7248, 0.2228, 0.7174, 0.2122, 0.8077, 0.204, 0.81, 0.9418, 0.5661, 0.9659, 0.5452, 0.9609, 0.5946, 0.9317, 0.5888, 0.9425, 0.2754, 0.9275, 0.2386, 0.9278, 0.1595, 0.9425, 0.1594, 0.3913, 0.907, 0.3708, 0.9081, 0.3708, 0.8575, 0.3913, 0.8564, 0.5847, 0.7515, 0.5672, 0.7532, 0.5669, 0.6752, 0.5847, 0.6372, 0.7433, 0.9449, 0.7074, 0.952, 0.7074, 0.8987, 0.7433, 0.8917, 0.5273, 0.8461, 0.5764, 0.8453, 0.5764, 0.9613, 0.5273, 0.9621, 0.2115, 0.8127, 0.2122, 0.8077, 0.204, 0.81, 0.2012, 0.8156, 0.2117, 0.5584, 0.2092, 0.5296, 0.1985, 0.526, 0.201, 0.5547, 0.2092, 0.5296, 0.2008, 0.5042, 0.1955, 0.5024, 0.1985, 0.526, 0.2102, 0.8389, 0.2115, 0.8127, 0.2012, 0.8156, 0.1999, 0.8417, 0.8009, 0.956, 0.8178, 0.9561, 0.8178, 0.9425, 0.801, 0.9424, 0.1985, 0.526, 0.1811, 0.5247, 0.1818, 0.5328, 0.201, 0.5547, 0.2434, 0.8232, 0.244, 0.8103, 0.2321, 0.807, 0.2309, 0.8332, 0.2309, 0.8332, 0.2321, 0.807, 0.2218, 0.8099, 0.2205, 0.836, 0.2205, 0.836, 0.2218, 0.8099, 0.2115, 0.8127, 0.2102, 0.8389, 0.8178, 0.9425, 0.8178, 0.9264, 0.8007, 0.9263, 0.801, 0.9424, 0.3899, 0.921, 0.3706, 0.9299, 0.3706, 0.9473, 0.3899, 0.9558, 0.2387, 0.9303, 0.2612, 0.9219, 0.2612, 0.9045, 0.2387, 0.8955, 0.2467, 0.5669, 0.2455, 0.5527, 0.2305, 0.537, 0.2331, 0.5657, 0.2331, 0.5657, 0.2305, 0.537, 0.2199, 0.5333, 0.2224, 0.562, 0.2224, 0.562, 0.2199, 0.5333, 0.2092, 0.5296, 0.2117, 0.5584, 0.3965, 0.8627, 0.3965, 0.8799, 0.4106, 0.8887, 0.4106, 0.8539, 0.2218, 0.8099, 0.2203, 0.8055, 0.2122, 0.8077, 0.2115, 0.8127, 0.2117, 0.5584, 0.2132, 0.5655, 0.2217, 0.5685, 0.2224, 0.562, 0.8574, 0.4316, 0.8671, 0.4316, 0.8672, 0.4235, 0.8574, 0.4235, 0.7957, 0.9269, 0.7791, 0.9386, 0.7791, 0.9483, 0.7957, 0.9613, 0.8446, 0.3978, 0.8574, 0.4235, 0.8672, 0.4235, 0.8789, 0.3978, 0.2012, 0.8156, 0.1813, 0.8399, 0.1809, 0.8473, 0.1999, 0.8417, 0.9175, 0.4376, 0.9175, 0.4548, 0.9225, 0.4552, 0.9225, 0.4381, 0.939, 0.4289, 0.9225, 0.4381, 0.9225, 0.4552, 0.939, 0.4632, 0.2455, 0.5527, 0.2514, 0.533, 0.246, 0.5312, 0.2305, 0.537, 0.2309, 0.8332, 0.2448, 0.8429, 0.2499, 0.8414, 0.2434, 0.8232, 0.5931, 0.3998, 0.5931, 0.3826, 0.5881, 0.3822, 0.5881, 0.3994, 0.2205, 0.836, 0.227, 0.8582, 0.2321, 0.8568, 0.2309, 0.8332, 0.774, 0.927, 0.7564, 0.9352, 0.7564, 0.9526, 0.774, 0.9618, 0.2305, 0.537, 0.2324, 0.5152, 0.2271, 0.5134, 0.2199, 0.5333, 0.5931, 0.4227, 0.5931, 0.4055, 0.5881, 0.4051, 0.5881, 0.4222, 0.2199, 0.5333, 0.2149, 0.508, 0.2095, 0.5062, 0.2092, 0.5296, 0.5922, 0.7878, 0.5672, 0.7966, 0.5672, 0.814, 0.5922, 0.8226, 0.2102, 0.8389, 0.2101, 0.864, 0.2152, 0.8625, 0.2205, 0.836, 0.5931, 0.3769, 0.5931, 0.3598, 0.5881, 0.3594, 0.5881, 0.3765, 0.1745, 0.9303, 0.2009, 0.9216, 0.2009, 0.9042, 0.1745, 0.8955, 0.1999, 0.8417, 0.1965, 0.8668, 0.2017, 0.8654, 0.2102, 0.8389, 0.2084, 0.9303, 0.2318, 0.9217, 0.2318, 0.9043, 0.2084, 0.8955, 0.6388, 0.539, 0.7338, 0.5406, 0.6692, 0.5136, 0.6275, 0.5129, 0.5461, 0.8057, 0.5461, 0.6582, 0.4768, 0.6899, 0.4768, 0.7934, 0.9641, 0.7343, 0.9641, 0.6308, 0.9202, 0.6318, 0.9202, 0.7353, 0.8496, 0.7102, 0.8342, 0.6677, 0.7741, 0.6742, 0.7663, 0.7178, 0.6376, 0.6293, 0.7199, 0.6326, 0.7338, 0.5406, 0.6388, 0.539, 0.6409, 0.6856, 0.7356, 0.6873, 0.7199, 0.6326, 0.6376, 0.6293, 0.9076, 0.7245, 0.9076, 0.5196, 0.8681, 0.5175, 0.8681, 0.7135, 0.1219, 0.6754, 0.1208, 0.5578, 0.01968, 0.5578, 0.02081, 0.6754, 0.6136, 0.8361, 0.6682, 0.8484, 0.6482, 0.733, 0.6136, 0.7399, 0.572, 0.3871, 0.5451, 0.4256, 0.5451, 0.5416, 0.572, 0.5894, 0.3011, 0.6639, 0.2892, 0.6606, 0.2828, 0.716, 0.2924, 0.7189, 0.2924, 0.7189, 0.2828, 0.716, 0.2921, 0.805, 0.3024, 0.8069, 0.1383, 0.5041, 0.1278, 0.5597, 0.1353, 0.5618, 0.1509, 0.5041, 0.4524, 0.6602, 0.442, 0.6605, 0.4304, 0.6909, 0.4353, 0.6908, 0.5461, 0.6582, 0.462, 0.66, 0.4399, 0.6907, 0.4768, 0.6899, 0.0449, 0.7198, 0.01846, 0.7625, 0.1217, 0.7827, 0.13, 0.7198, 0.3744, 0.733, 0.3013, 0.7216, 0.312, 0.8087, 0.396, 0.8241, 0.396, 0.6824, 0.3123, 0.667, 0.3013, 0.7216, 0.3744, 0.733, 0.6146, 0.8491, 0.667, 0.8555, 0.6682, 0.8484, 0.6136, 0.8361, 0.1289, 0.6733, 0.1278, 0.5597, 0.1208, 0.5578, 0.1219, 0.6754, 0.6281, 0.6864, 0.6409, 0.6856, 0.6376, 0.6293, 0.6273, 0.6301, 0.6273, 0.6301, 0.6376, 0.6293, 0.6388, 0.539, 0.6279, 0.5388, 0.6279, 0.5388, 0.6388, 0.539, 0.6275, 0.5129, 0.6223, 0.5128, 0.6682, 0.8484, 0.7291, 0.8414, 0.7291, 0.745, 0.6482, 0.733, 0.01846, 0.7625, 0.03102, 0.845, 0.1164, 0.845, 0.1217, 0.7827, 0.5451, 0.4256, 0.4701, 0.4366, 0.4701, 0.5417, 0.5451, 0.5416, 0.09205, 0.8783, 0.01201, 0.8909, 0.01201, 0.9472, 0.09205, 0.9747, 0.6084, 0.9823, 0.6898, 0.9637, 0.6898, 0.9132, 0.6084, 0.8957, 0.5076, 0.8435, 0.4254, 0.8504, 0.4263, 0.9283, 0.5076, 0.9486, 0.9122, 0.2772, 0.9122, 0.1596, 0.8737, 0.1652, 0.8263, 0.189, 0.8254, 0.2681, 0.8737, 0.2717, 0.4072, 0.483, 0.2876, 0.4807, 0.3236, 0.6039, 0.4125, 0.602, 0.4748, 0.3156, 0.4667, 0.2161, 0.3228, 0.1963, 0.3066, 0.2868, 0.7579, 0.2696, 0.7665, 0.4212, 0.7875, 0.4304, 0.7875, 0.2644, 0.4591, 0.07226, 0.4574, 0.04116, 0.3039, 0.05934, 0.3073, 0.08368, 0.7373, 0.1902, 0.7579, 0.2696, 0.7875, 0.2644, 0.7614, 0.1836, 0.1285, 0.2697, 0.07301, 0.3662, 0.1664, 0.4042, 0.1855, 0.2822, 0.14, 0.1721, 0.2094, 0.1928, 0.2351, 0.07057, 0.1612, 0.06461, 0.1285, 0.2697, 0.1855, 0.2822, 0.2094, 0.1928, 0.14, 0.1721, 0.5574, 0.08031, 0.5581, 0.0548, 0.4574, 0.04116, 0.4591, 0.07226, 0.5581, 0.2753, 0.5544, 0.1983, 0.4667, 0.2161, 0.4748, 0.3156, 0.4138, 0.3918, 0.3251, 0.3889, 0.2876, 0.4807, 0.4072, 0.483, 0.8458, 0.878, 0.7684, 0.8342, 0.7658, 0.8388, 0.8458, 0.9017, 0.1855, 0.2822, 0.1664, 0.4042, 0.1528, 0.4232, 0.2351, 0.3353, 0.9206, 0.03579, 0.828, 0.07654, 0.8294, 0.0813, 0.9206, 0.1256, 0.9206, 0.01638, 0.8265, 0.07144, 0.828, 0.07654, 0.9206, 0.03579, 0.8458, 0.768, 0.7708, 0.8299, 0.7684, 0.8342, 0.8458, 0.878, 0.433, 0.3924, 0.4138, 0.3918, 0.4072, 0.483, 0.433, 0.4835, 0.5544, 0.1983, 0.5574, 0.08031, 0.4591, 0.07226, 0.4667, 0.2161, 0.6256, 0.2206, 0.6212, 0.2935, 0.7579, 0.2696, 0.7373, 0.1902, 0.4667, 0.2161, 0.4591, 0.07226, 0.3073, 0.08368, 0.3228, 0.1963, 0.6212, 0.2935, 0.6696, 0.3786, 0.7665, 0.4212, 0.7579, 0.2696, 0.433, 0.4835, 0.4072, 0.483, 0.4125, 0.602, 0.4317, 0.6016, 0.6327, 0.1055, 0.6256, 0.2206, 0.7373, 0.1902, 0.7048, 0.06491, 0.03871, 0.2502, 0.1285, 0.2697, 0.14, 0.1721, 0.03067, 0.1396, 0.03067, 0.1396, 0.14, 0.1721, 0.1612, 0.06461, 0.04461, 0.0552, 0.03871, 0.2502, 0.05934, 0.3851, 0.07301, 0.3662, 0.1285, 0.2697, 0.7048, 0.06491, 0.7373, 0.1902, 0.7614, 0.1836, 0.7204, 0.05613, 0.6162, 0.5386, 0.6279, 0.5388, 0.6223, 0.5128, 0.6168, 0.5127, 0.6162, 0.631, 0.6273, 0.6301, 0.6279, 0.5388, 0.6162, 0.5386, 0.6144, 0.6873, 0.6281, 0.6864, 0.6273, 0.6301, 0.6162, 0.631, 0.1364, 0.6711, 0.1353, 0.5618, 0.1278, 0.5597, 0.1289, 0.6733, 0.6157, 0.8629, 0.6658, 0.8632, 0.667, 0.8555, 0.6146, 0.8491, 0.462, 0.66, 0.4524, 0.6602, 0.4353, 0.6908, 0.4399, 0.6907, 0.13, 0.7198, 0.1217, 0.7827, 0.1271, 0.7818, 0.1415, 0.7208, 0.3013, 0.7216, 0.2924, 0.7189, 0.3024, 0.8069, 0.312, 0.8087, 0.3123, 0.667, 0.3011, 0.6639, 0.2924, 0.7189, 0.3013, 0.7216, 0.7663, 0.7178, 0.7741, 0.6742, 0.7741, 0.6006, 0.7663, 0.5722, 0.8496, 0.5167, 0.8342, 0.5699, 0.8342, 0.6677, 0.8496, 0.7102, 0.7663, 0.5722, 0.7741, 0.6006, 0.8342, 0.5699, 0.8496, 0.5167, 0.1111, 0.8746, 0.1111, 0.947, 0.1578, 0.947, 0.1578, 0.8746, 0.9659, 0.5452, 0.9609, 0.5946, 0.99, 0.6003, 0.99, 0.5243, 0.2228, 0.7174, 0.2122, 0.8077, 0.2203, 0.8055, 0.2499, 0.7099, 0.8957, 0.9247, 0.8944, 0.9269, 0.9361, 0.9758, 0.9416, 0.9692, 0.9186, 0.9469, 0.9341, 0.3666, 0.9341, 0.3303, 0.9196, 0.3271, 0.9196, 0.3669, 0.9461, 0.8435, 0.9104, 0.8427, 0.8747, 0.8419, 0.8747, 0.8513, 0.9459, 0.8529, 0.3168, 0.9619, 0.3296, 0.8693, 0.3024, 0.8693, 0.2776, 0.9619, 0.8633, 0.3127, 0.8481, 0.3892, 0.8753, 0.3892, 0.9025, 0.3127, 0.2232, 0.6527, 0.2217, 0.5685, 0.2132, 0.5655, 0.195, 0.6431, 0.9131, 0.7716, 0.8739, 0.7707, 0.8747, 0.8419, 0.9104, 0.8427, 0.937, 0.4027, 0.937, 0.3304, 0.9341, 0.3303, 0.9341, 0.3666, 0.9341, 0.4029, 0.9135, 0.9019, 0.9186, 0.9469, 0.9416, 0.9692, 0.9416, 0.9, 0.9404, 0.5636, 0.9418, 0.5661, 0.9659, 0.5452, 0.99, 0.5243, 0.9844, 0.5164, 0.8788, 0.8701, 0.9522, 0.8718, 0.9459, 0.8529, 0.8747, 0.8513, 0.9718, 0.5013, 0.9236, 0.5523, 0.9404, 0.5636, 0.9844, 0.5164, 0.955, 0.4089, 0.955, 0.3097, 0.937, 0.3304, 0.937, 0.4027, 0.8725, 0.9429, 0.9252, 0.987, 0.9361, 0.9758, 0.8944, 0.9269, 0.356, 0.9619, 0.3297, 0.8634, 0.3296, 0.8693, 0.3168, 0.9619, 0.8242, 0.3127, 0.8478, 0.3844, 0.8481, 0.3892, 0.8633, 0.3127, 0.9522, 0.7725, 0.9131, 0.7716, 0.9104, 0.8427, 0.9461, 0.8435, 0.2224, 0.562, 0.2217, 0.5685, 0.2302, 0.5714, 0.2331, 0.5657, 0.201, 0.5547, 0.2047, 0.5626, 0.2132, 0.5655, 0.2117, 0.5584, 0.8789, 0.3978, 0.8753, 0.3892, 0.8481, 0.3892, 0.8446, 0.3978, 0.2321, 0.807, 0.2285, 0.8032, 0.2203, 0.8055, 0.2218, 0.8099, 0.2988, 0.8651, 0.3024, 0.8693, 0.3296, 0.8693, 0.333, 0.8651, 0.9341, 0.4029, 0.9341, 0.3666, 0.9196, 0.3669, 0.9196, 0.4067, 0.8854, 0.9038, 0.8957, 0.9247, 0.9186, 0.9469, 0.9135, 0.9019, 0.2514, 0.6623, 0.2302, 0.5714, 0.2217, 0.5685, 0.2232, 0.6527, 0.1956, 0.7248, 0.204, 0.81, 0.2122, 0.8077, 0.2228, 0.7174, 0.9418, 0.5661, 0.9317, 0.5888, 0.9609, 0.5946, 0.9659, 0.5452, 0.9425, 0.2754, 0.9425, 0.1594, 0.9278, 0.1595, 0.9275, 0.2386, 0.3913, 0.907, 0.3913, 0.8564, 0.3708, 0.8575, 0.3708, 0.9081, 0.5847, 0.7515, 0.5847, 0.6372, 0.5669, 0.6752, 0.5672, 0.7532, 0.7433, 0.9449, 0.7433, 0.8917, 0.7074, 0.8987, 0.7074, 0.952, 0.5273, 0.8461, 0.5273, 0.9621, 0.5764, 0.9613, 0.5764, 0.8453])
me_cube_001.materials.append(mat_material_001)
me_cube_001.use_remesh_preserve_volume = False
me_cube_001.use_remesh_preserve_attributes = False
me_cube_001.use_mirror_vertex_groups = False
me_cube_001.update()
me_cube_001.normals_split_custom_set([tuple(v) for v in zip(*[iter([-0.2567, -0.8651, 0.431, -0.2567, -0.8651, 0.431, -0.2567, -0.8651, 0.431, -0.2567, -0.8651, 0.431, -8.247e-08, 1.0, 7.53e-08, -1.55e-07, 1.0, 0.0, -1.55e-07, 1.0, 0.0, -1.127e-07, 1.0, 4.39e-08, 0.1909, 0.9278, -0.3205, 0.1909, 0.9278, -0.3205, 0.1909, 0.9278, -0.3205, 0.1909, 0.9278, -0.3205, 1.015e-07, -1.0, -6.586e-08, 8.04e-08, -1.0, 0.0, 8.04e-08, -1.0, 0.0, 1.167e-07, -1.0, -1.13e-07, -0.5809, 0.0, -0.8139, -0.5809, 0.0, -0.8139, -0.5809, 0.0, -0.8139, -0.5809, 0.0, -0.8139, 0.344, 0.8059, 0.4819, 0.344, 0.8059, 0.4819, 0.344, 0.8059, 0.4819, 0.344, 0.8059, 0.4819, -0.3087, -0.8471, -0.4325, -0.3087, -0.8471, -0.4325, -0.3087, -0.8471, -0.4325, -0.3087, -0.8471, -0.4325, 8.04e-08, -1.0, -1.788e-07, 1.167e-07, -1.0, -1.788e-07, 1.015e-07, -1.0, -1.788e-07, 8.04e-08, -1.0, -1.788e-07, 1.167e-07, -1.0, -1.788e-07, 1.015e-07, -1.0, -6.586e-08, 1.167e-07, -1.0, -1.13e-07, 1.015e-07, -1.0, -1.788e-07, -0.8423, 0.0, -0.5389, -0.8423, 0.0, -0.5389, -0.8423, 0.0, -0.5389, -0.8423, 0.0, -0.5389, -0.7236, 0.0, -0.6902, -0.7236, 0.0, -0.6902, -0.7236, 0.0, -0.6902, -0.7236, 0.0, -0.6902, 0.6723, 0.0, 0.7402, 0.6723, 0.0, 0.7402, 0.6723, 0.0, 0.7402, 0.6723, 0.0, 0.7402, -0.3087, 0.8471, -0.4325, -0.3087, 0.8471, -0.4325, -0.3087, 0.8471, -0.4325, -0.3087, 0.8471, -0.4325, -4.02e-08, 1.0, 1.192e-07, -4.02e-08, 1.0, 1.192e-07, -4.02e-08, 1.0, 1.192e-07, -4.02e-08, 1.0, 1.192e-07, -4.02e-08, 1.0, 1.192e-07, -8.247e-08, 1.0, 7.53e-08, -1.127e-07, 1.0, 4.39e-08, -4.02e-08, 1.0, 1.192e-07, -0.7097, 0.0, 0.7045, -0.7097, 0.0, 0.7045, -0.7097, 0.0, 0.7045, -0.7097, 0.0, 0.7045, -0.2567, -0.8651, 0.431, -0.2567, -0.8651, 0.431, -0.2567, -0.8651, 0.431, -0.2567, -0.8651, 0.431, -0.2567, 0.8651, 0.431, -0.2567, 0.8651, 0.431, -0.2567, 0.8651, 0.431, -0.2567, 0.8651, 0.431, 0.5809, 0.0, 0.8139, 0.5809, 0.0, 0.8139, 0.5809, 0.0, 0.8139, 0.5809, 0.0, 0.8139, 0.7002, 0.0, -0.7139, 0.7002, 0.0, -0.7139, 0.7002, 0.0, -0.7139, 0.7002, 0.0, -0.7139, -0.002182, 0.0, 1.0, -0.002182, 0.0, 1.0, -0.002182, 0.0, 1.0, -0.002182, 0.0, 1.0, 0.344, -0.8059, 0.4819, 0.344, -0.8059, 0.4819, 0.344, -0.8059, 0.4819, 0.344, -0.8059, 0.4819, 0.5117, 0.0, -0.8591, 0.5117, 0.0, -0.8591, 0.5117, 0.0, -0.8591, 0.5117, 0.0, -0.8591, 0.9387, 0.0, -0.3448, 0.9387, 0.0, -0.3448, 0.9387, 0.0, -0.3448, 0.9387, 0.0, -0.3448, -0.257, 0.9257, -0.2775, -0.257, 0.9257, -0.2775, -0.257, 0.9257, -0.2775, -0.257, 0.9257, -0.2775, -0.257, -0.9257, -0.2775, -0.257, -0.9257, -0.2775, -0.257, -0.9257, -0.2775, -0.257, -0.9257, -0.2775, 0.5117, 0.0, -0.8591, 0.5117, 0.0, -0.8591, 0.5117, 0.0, -0.8591, 0.5117, 0.0, -0.8591, 0.1921, -0.9269, -0.3225, 0.1921, -0.9269, -0.3225, 0.1921, -0.9269, -0.3225, 0.1921, -0.9269, -0.3225, 0.8782, 0.0, 0.4783, 0.8782, 0.0, 0.4783, 0.8782, 0.0, 0.4783, 0.8782, 0.0, 0.4783, 0.1921, 0.9269, -0.3225, 0.1921, 0.9269, -0.3225, 0.1921, 0.9269, -0.3225, 0.1921, 0.9269, -0.3225, 0.5117, 0.0, -0.8591, 0.5117, 0.0, -0.8591, 0.5117, 0.0, -0.8591, 0.5117, 0.0, -0.8591, 0.184, 0.9332, -0.3088, 0.184, 0.9332, -0.3088, 0.184, 0.9332, -0.3088, 0.184, 0.9332, -0.3088, -0.5002, 0.0, -0.8659, -0.5002, 0.0, -0.8659, -0.5002, 0.0, -0.8659, -0.5002, 0.0, -0.8659, 0.184, -0.9332, -0.3088, 0.184, -0.9332, -0.3088, 0.184, -0.9332, -0.3088, 0.184, -0.9332, -0.3088, 0.5117, 0.0, -0.8591, 0.5117, 0.0, -0.8591, 0.5117, 0.0, -0.8591, 0.5117, 0.0, -0.8591, -0.3893, 0.0, -0.9211, -0.3893, 0.0, -0.9211, -0.3893, 0.0, -0.9211, -0.3893, 0.0, -0.9211, 0.1909, -0.9278, -0.3205, 0.1909, -0.9278, -0.3205, 0.1909, -0.9278, -0.3205, 0.1909, -0.9278, -0.3205, 0.56, 0.0, 0.8285, 0.56, 0.0, 0.8285, 0.56, 0.0, 0.8285, 0.56, 0.0, 0.8285, 0.0001336, 0.975, 0.222, 0.138, 0.9639, -0.2277, 0.5358, 0.8394, -0.09122, 0.6369, 0.6346, 0.4378, 0.6369, 0.6346, 0.4378, 0.5358, 0.8394, -0.09122, 0.6567, -0.7286, 0.1945, 0.6379, -0.4986, 0.587, 0.06726, 0.9142, 0.3996, 0.0, 0.0, 1.0, 0.0, 0.0, 1.0, 0.1688, -0.7471, 0.6429, 0.6413, 0.7629, 0.08154, 0.6369, 0.6346, 0.4378, 0.9059, 0.2983, 0.3005, 0.7199, 0.2914, -0.6299, -0.003027, 0.9973, 0.07308, 0.0001336, 0.975, 0.222, 0.6369, 0.6346, 0.4378, 0.6413, 0.7629, 0.08154, -0.005618, 0.9781, -0.2082, -0.003027, 0.9973, 0.07308, 0.6413, 0.7629, 0.08154, 0.651, 0.7559, -0.06947, 0.651, 0.7559, -0.06947, 0.6413, 0.7629, 0.08154, 0.571, -0.7887, 0.2279, 0.671, -0.7128, -0.2042, -0.2262, 0.6311, -0.742, 0.7677, 0.4628, -0.4432, 0.7844, -0.4101, -0.4653, -0.2139, -0.5646, -0.7972, -0.005618, 0.9781, -0.2082, 0.651, 0.7559, -0.06947, 0.7677, 0.4628, -0.4431, -0.2262, 0.6311, -0.742, 0.651, 0.7559, -0.06947, 0.671, -0.7128, -0.2042, 0.7844, -0.4102, -0.4652, 0.7677, 0.4628, -0.4431, -0.03987, -0.9238, -0.3808, -0.01148, -0.97, 0.2428, -0.01072, -0.9738, 0.227, -0.04119, -0.9105, -0.4115, -0.01148, -0.97, 0.2428, -0.01169, -0.7684, 0.6398, -0.01159, -0.7686, 0.6396, -0.01072, -0.9738, 0.227, -0.03987, -0.9238, -0.3808, -0.04119, -0.9105, -0.4115, -0.1291, -0.3323, -0.9343, -0.1254, -0.3841, -0.9147, -0.01169, -0.7684, 0.6398, 0.2381, -0.9682, -0.07672, 0.1687, -0.7471, 0.6429, -0.01159, -0.7686, 0.6396, 0.6379, -0.4986, 0.587, 0.6567, -0.7286, 0.1945, 0.2766, -0.9594, -0.05535, -0.004586, -0.768, 0.6404, 0.671, -0.7128, -0.2042, 0.003991, -0.9221, -0.3869, -0.2139, -0.5646, -0.7972, 0.7844, -0.4102, -0.4652, 0.571, -0.7887, 0.2279, 0.6379, -0.4986, 0.587, -0.004586, -0.768, 0.6404, -0.004783, -0.9676, 0.2526, 0.671, -0.7128, -0.2042, 0.571, -0.7887, 0.2279, -0.004783, -0.9676, 0.2526, 0.003991, -0.9221, -0.3869, -0.05391, 0.9772, -0.2054, -0.005618, 0.9781, -0.2082, -0.2262, 0.6311, -0.742, -0.1376, 0.4701, -0.8718, -0.1376, 0.4701, -0.8718, -0.2262, 0.6311, -0.742, -0.2139, -0.5646, -0.7972, -0.1254, -0.3841, -0.9147, -0.05391, 0.9772, -0.2054, -0.006954, 0.9971, 0.07576, -0.003027, 0.9973, 0.07308, -0.005618, 0.9781, -0.2082, -0.006954, 0.9971, 0.07576, 0.0003399, 0.975, 0.222, 0.0001336, 0.975, 0.222, -0.003027, 0.9973, 0.07308, 0.0003399, 0.975, 0.222, 0.07904, 0.9704, -0.2283, 0.138, 0.9639, -0.2277, 0.0001336, 0.975, 0.222, -0.2261, 0.6311, -0.742, 0.7678, 0.4628, -0.4431, 0.706, 0.6763, -0.2101, -0.6944, 0.7063, -0.1376, 0.7844, -0.4102, -0.4652, -0.2139, -0.5646, -0.7972, -0.6741, -0.7065, -0.2154, 0.6745, -0.6872, -0.2698, 0.7678, 0.4628, -0.4431, 0.7844, -0.4102, -0.4652, 0.6745, -0.6872, -0.2698, 0.706, 0.6763, -0.2101, -0.6944, 0.7063, -0.1376, 0.706, 0.6763, -0.2101, -0.107, 0.4702, -0.876, 0.002255, 0.4637, -0.886, 0.6745, -0.6872, -0.2698, -0.6741, -0.7065, -0.2154, 0.3146, -0.3635, -0.8769, -0.2994, -0.3652, -0.8815, 0.706, 0.6763, -0.2101, 0.6745, -0.6872, -0.2698, -0.2994, -0.3652, -0.8815, -0.107, 0.4702, -0.876, -0.991, -0.0005022, -0.1336, -0.991, -0.0005022, -0.1336, -0.991, -0.0005022, -0.1336, -0.991, -0.0005022, -0.1336, -0.991, -0.0005022, -0.1336, -0.991, -0.0005022, -0.1336, 0.3318, 0.9349, 0.1257, 0.3318, 0.9349, 0.1257, 0.3318, 0.9349, 0.1257, 0.3318, 0.9349, 0.1257, 0.8149, -0.5516, 0.1779, 0.8149, -0.5516, 0.1779, 0.8149, -0.5516, 0.1779, 0.8149, -0.5516, 0.1779, 0.2479, -0.3208, 0.9141, 0.2479, -0.3208, 0.9141, 0.2479, -0.3208, 0.9141, 0.2479, -0.3208, 0.9141, 0.5406, -0.8337, 0.1126, 0.5406, -0.8337, 0.1125, 0.5401, -0.8321, 0.1263, 0.5401, -0.8321, 0.1263, 0.2048, 0.307, 0.9294, 0.2048, 0.307, 0.9294, 0.2048, 0.307, 0.9294, 0.2048, 0.307, 0.9294, 0.8299, 0.1218, -0.5445, 0.8299, 0.1218, -0.5445, 0.8299, 0.1218, -0.5445, 0.8299, 0.1218, -0.5445, 0.9165, 0.3301, 0.2259, 0.9165, 0.3301, 0.2259, 0.9165, 0.3301, 0.2259, 0.9165, 0.3301, 0.2259, 0.8258, 0.3833, -0.4137, 0.8258, 0.3833, -0.4137, 0.8258, 0.3833, -0.4137, 0.8258, 0.3833, -0.4137, 0.4969, -0.8027, -0.3299, 0.4969, -0.8027, -0.3299, 0.4969, -0.8027, -0.3299, 0.4969, -0.8027, -0.3299, 0.7976, -0.5429, -0.2628, 0.7976, -0.5429, -0.2628, 0.7976, -0.5429, -0.2628, 0.7976, -0.5429, -0.2628, 0.2613, 0.7947, -0.5479, 0.2613, 0.7947, -0.5479, 0.2613, 0.7947, -0.5479, 0.2613, 0.7947, -0.5479, 0.3489, -0.8243, -0.4458, 0.3489, -0.8243, -0.4458, 0.3489, -0.8243, -0.4458, 0.3489, -0.8243, -0.4458, 0.5535, -0.7958, -0.2456, 0.5535, -0.7958, -0.2456, 0.5535, -0.7958, -0.2456, 0.5535, -0.7958, -0.2456, 0.2045, 0.8391, -0.5041, 0.2045, 0.8391, -0.5041, 0.2045, 0.8391, -0.5041, 0.2045, 0.8391, -0.5041, 0.1577, 0.8404, -0.5184, 0.1577, 0.8404, -0.5184, 0.1577, 0.8404, -0.5184, 0.1577, 0.8404, -0.5184, 0.428, -0.809, -0.403, 0.428, -0.809, -0.403, 0.428, -0.809, -0.403, 0.428, -0.809, -0.403, 0.2506, 0.7676, -0.5899, 0.2506, 0.7676, -0.5899, 0.2506, 0.7676, -0.5899, 0.2506, 0.7676, -0.5899, 0.5048, -0.8204, -0.2685, 0.5048, -0.8204, -0.2685, 0.5048, -0.8204, -0.2685, 0.5048, -0.8204, -0.2685, 0.2058, 0.2645, 0.9422, 0.2058, 0.2645, 0.9422, 0.2058, 0.2645, 0.9422, 0.2058, 0.2645, 0.9422, 0.5406, -0.8337, 0.1123, 0.5406, -0.8337, 0.1123, 0.5406, -0.8337, 0.1125, 0.5406, -0.8337, 0.1126, 0.2536, -0.3539, 0.9002, 0.2536, -0.3539, 0.9002, 0.2536, -0.3539, 0.9002, 0.2536, -0.3539, 0.9002, 0.3294, 0.9273, 0.178, 0.3294, 0.9273, 0.178, 0.3294, 0.9273, 0.178, 0.3294, 0.9273, 0.178, 0.1288, 0.2539, 0.9586, 0.1288, 0.2539, 0.9586, 0.1288, 0.2539, 0.9586, 0.1288, 0.2539, 0.9586, 0.7988, 0.3777, -0.4683, 0.7988, 0.3777, -0.4683, 0.7988, 0.3777, -0.4683, 0.7988, 0.3777, -0.4683, 0.9106, 0.3286, 0.2508, 0.9106, 0.3286, 0.2508, 0.9106, 0.3286, 0.2508, 0.9106, 0.3286, 0.2508, 0.5697, 0.6943, -0.4397, 0.5697, 0.6943, -0.4397, 0.5697, 0.6943, -0.4397, 0.5697, 0.6943, -0.4397, 0.1368, 0.309, 0.9412, 0.1368, 0.309, 0.9412, 0.1368, 0.309, 0.9412, 0.1368, 0.309, 0.9412, 0.0003361, 0.9747, 0.2234, 0.06721, 0.9142, 0.3996, 0.07904, 0.9704, -0.2283, 0.0003399, 0.975, 0.222, -0.007436, 0.9967, 0.08144, 0.0003361, 0.9747, 0.2234, 0.0003399, 0.975, 0.222, -0.006954, 0.9971, 0.07576, -0.05544, 0.969, -0.2409, -0.007436, 0.9967, 0.08144, -0.006954, 0.9971, 0.07576, -0.05391, 0.9772, -0.2054, -0.1397, 0.4155, -0.8988, -0.1376, 0.4701, -0.8718, -0.1254, -0.3841, -0.9147, -0.1291, -0.3323, -0.9343, -0.05544, 0.969, -0.2409, -0.05391, 0.9772, -0.2054, -0.1376, 0.4701, -0.8718, -0.1397, 0.4155, -0.8988, -0.004586, -0.768, 0.6404, 0.2766, -0.9594, -0.05535, 0.2381, -0.9682, -0.07672, -0.01169, -0.7684, 0.6398, 0.003991, -0.9221, -0.3869, -0.03987, -0.9238, -0.3808, -0.1254, -0.3841, -0.9147, -0.2139, -0.5646, -0.7972, -0.004783, -0.9676, 0.2526, -0.004586, -0.768, 0.6404, -0.01169, -0.7684, 0.6398, -0.01148, -0.97, 0.2428, 0.003991, -0.9221, -0.3869, -0.004783, -0.9676, 0.2526, -0.01148, -0.97, 0.2428, -0.03987, -0.9238, -0.3808, 0.6369, 0.6346, 0.4378, 0.6379, -0.4986, 0.587, 0.8554, -0.2629, 0.4462, 0.9059, 0.2983, 0.3005, 0.571, -0.7887, 0.2279, 0.6413, 0.7629, 0.08154, 0.7199, 0.2914, -0.6299, 0.8135, -0.2718, -0.5142, 0.6379, -0.4986, 0.587, 0.571, -0.7887, 0.2279, 0.8135, -0.2718, -0.5142, 0.8554, -0.2629, 0.4462, -0.9996, 0.0, 0.02971, -0.9996, 0.0, 0.02971, -0.9996, 0.0, 0.02971, -0.9996, 0.0, 0.02971, -0.04972, 0.9983, 0.03174, -0.04972, 0.9983, 0.03174, -0.04972, 0.9983, 0.03174, -0.04972, 0.9983, 0.03174, 0.1611, -0.9493, -0.2699, 0.1611, -0.9493, -0.27, 0.1611, -0.9493, -0.27, 0.1611, -0.9493, -0.2699, -0.01911, -0.9998, 0.001576, -0.01911, -0.9998, 0.001576, -0.01911, -0.9998, 0.001576, -0.01911, -0.9998, 0.001576, -0.01911, -0.9998, 0.001576, -0.953, 0.0, -0.3028, -0.953, 0.0, -0.3028, -0.953, 0.0, -0.3028, -0.953, 0.0, -0.3028, 0.212, 0.0, 0.9773, 0.212, 0.0, 0.9773, 0.212, 0.0, 0.9773, 0.212, 0.0, 0.9773, 0.212, 0.0, 0.9773, -0.4685, 0.0, -0.8835, -0.4685, 0.0, -0.8835, -0.4685, 0.0, -0.8835, -0.4685, 0.0, -0.8835, 0.7452, 0.0, 0.6668, 0.7453, 0.0, 0.6667, 0.7455, 0.0, 0.6665, 0.7455, 0.0, 0.6665, 0.1551, 0.9531, -0.26, 0.1551, 0.9531, -0.26, 0.1551, 0.9531, -0.26, 0.1551, 0.9531, -0.26, 0.7452, 0.0, 0.6668, 0.7451, 0.0, 0.667, 0.7451, 0.0, 0.667, 0.7453, 0.0, 0.6667, -0.3241, 0.0, -0.946, -0.3241, 0.0, -0.946, -0.3241, 0.0, -0.946, -0.3241, 0.0, -0.946, -0.3241, 0.0, -0.946, -0.04972, -0.9983, 0.03174, -0.04972, -0.9983, 0.03174, -0.04972, -0.9983, 0.03174, -0.04972, -0.9983, 0.03174, -0.01911, 0.9998, 0.001576, -0.01911, 0.9998, 0.001576, -0.01911, 0.9998, 0.001576, -0.01911, 0.9998, 0.001576, -0.01911, 0.9998, 0.001576, 0.8554, -0.2629, 0.4462, -0.09468, -0.6721, 0.7344, -0.1012, 0.6529, 0.7506, 0.9059, 0.2983, 0.3005, 0.9059, 0.2983, 0.3005, -0.1012, 0.6529, 0.7506, -0.2699, 0.6983, -0.663, 0.7199, 0.2914, -0.6299, 0.7199, 0.2914, -0.6299, -0.2699, 0.6983, -0.663, -0.2316, -0.6728, -0.7027, 0.8135, -0.2718, -0.5142, 0.8135, -0.2718, -0.5142, -0.2316, -0.6728, -0.7027, -0.09468, -0.6721, 0.7344, 0.8554, -0.2629, 0.4462, -0.4133, -0.1854, -0.8915, -0.4133, -0.1854, -0.8915, -0.4133, -0.1854, -0.8915, -0.4133, -0.1854, -0.8915, 0.7712, 0.2212, 0.5969, 0.7712, 0.2212, 0.5969, 0.7712, 0.2212, 0.5969, 0.7712, 0.2212, 0.5969, 0.7451, 0.0, 0.667, 0.7451, 0.0, 0.667, 0.7451, 0.0, 0.667, 0.7452, 0.0, 0.6668, -0.2567, 0.8651, 0.431, -0.2567, 0.8651, 0.431, -0.2567, 0.8651, 0.431, -0.2567, 0.8651, 0.431, -0.2567, 0.8651, 0.431, -0.2567, 0.8651, 0.431, -0.2567, 0.8651, 0.431, -0.2567, 0.8651, 0.431, 0.2398, 0.0, 0.9708, 0.2398, 0.0, 0.9708, 0.2398, 0.0, 0.9708, 0.2398, 0.0, 0.9708, -0.2567, -0.8651, 0.431, -0.2567, -0.8651, 0.431, -0.2567, -0.8651, 0.431, -0.2567, -0.8651, 0.431, -0.9196, 0.0, -0.393, -0.9196, 0.0, -0.393, -0.9196, 0.0, -0.393, -0.9196, 0.0, -0.393, -0.953, 0.0, -0.3028, -0.953, 0.0, -0.3028, -0.953, 0.0, -0.3028, -0.953, 0.0, -0.3028, -0.09063, -0.9942, 0.05785, -0.09063, -0.9942, 0.05785, -0.09063, -0.9942, 0.05785, -0.09063, -0.9942, 0.05785, 0.1552, 0.953, -0.2601, 0.1551, 0.9531, -0.26, 0.1551, 0.9531, -0.26, 0.1552, 0.953, -0.2601, 0.161, -0.9493, -0.2699, 0.1611, -0.9493, -0.2699, 0.1611, -0.9493, -0.2699, 0.161, -0.9493, -0.2699, -0.09063, 0.9942, 0.05785, -0.09063, 0.9942, 0.05785, -0.09063, 0.9942, 0.05785, -0.09063, 0.9942, 0.05785, -0.5415, 0.8137, 0.2112, -0.2994, -0.3652, -0.8815, -0.1071, 0.4702, -0.8761, -0.5768, -0.5747, 0.5805, -0.5768, -0.5747, 0.5805, -0.1071, 0.4702, -0.8761, 0.002316, 0.4637, -0.886, 0.5768, -0.5747, 0.5805, 0.5768, -0.5747, 0.5805, 0.002316, 0.4637, -0.886, 0.3147, -0.3635, -0.8768, 0.5415, 0.8137, 0.2112, 0.5415, 0.8137, 0.2112, 0.3147, -0.3635, -0.8768, -0.2994, -0.3652, -0.8815, -0.5415, 0.8137, 0.2112, -0.5768, -0.5747, 0.5805, 0.5768, -0.5747, 0.5805, 0.5415, 0.8137, 0.2112, -0.5415, 0.8137, 0.2112, 0.2567, -0.8651, 0.431, 0.2567, -0.8651, 0.431, 0.2567, -0.8651, 0.431, 0.2567, -0.8651, 0.431, 8.247e-08, 1.0, 7.53e-08, 1.127e-07, 1.0, 4.39e-08, 1.55e-07, 1.0, 0.0, 1.55e-07, 1.0, 0.0, -0.1909, 0.9278, -0.3205, -0.1909, 0.9278, -0.3205, -0.1909, 0.9278, -0.3205, -0.1909, 0.9278, -0.3205, -1.015e-07, -1.0, -8.781e-08, -1.167e-07, -1.0, -1.506e-07, -8.04e-08, -1.0, 0.0, -8.04e-08, -1.0, 0.0, 0.5809, 0.0, -0.8139, 0.5809, 0.0, -0.8139, 0.5809, 0.0, -0.8139, 0.5809, 0.0, -0.8139, -0.344, 0.8059, 0.4819, -0.344, 0.8059, 0.4819, -0.344, 0.8059, 0.4819, -0.344, 0.8059, 0.4819, 0.3087, -0.8471, -0.4325, 0.3087, -0.8471, -0.4325, 0.3087, -0.8471, -0.4325, 0.3087, -0.8471, -0.4325, -8.04e-08, -1.0, -2.384e-07, -8.04e-08, -1.0, -2.384e-07, -1.015e-07, -1.0, -2.384e-07, -1.167e-07, -1.0, -2.384e-07, -1.167e-07, -1.0, -2.384e-07, -1.015e-07, -1.0, -2.384e-07, -1.167e-07, -1.0, -1.506e-07, -1.015e-07, -1.0, -8.781e-08, 0.8423, 0.0, -0.5389, 0.8423, 0.0, -0.5389, 0.8423, 0.0, -0.5389, 0.8423, 0.0, -0.5389, 0.7236, 0.0, -0.6902, 0.7236, 0.0, -0.6902, 0.7236, 0.0, -0.6902, 0.7236, 0.0, -0.6902, -0.6723, 0.0, 0.7402, -0.6723, 0.0, 0.7402, -0.6723, 0.0, 0.7402, -0.6723, 0.0, 0.7402, 0.3087, 0.8471, -0.4325, 0.3087, 0.8471, -0.4325, 0.3087, 0.8471, -0.4325, 0.3087, 0.8471, -0.4325, 4.02e-08, 1.0, 1.192e-07, 4.02e-08, 1.0, 1.192e-07, 4.02e-08, 1.0, 1.192e-07, 4.02e-08, 1.0, 1.192e-07, 4.02e-08, 1.0, 1.192e-07, 4.02e-08, 1.0, 1.192e-07, 1.127e-07, 1.0, 4.39e-08, 8.247e-08, 1.0, 7.53e-08, 0.7097, 0.0, 0.7045, 0.7097, 0.0, 0.7045, 0.7097, 0.0, 0.7045, 0.7097, 0.0, 0.7045, 0.2567, -0.8651, 0.431, 0.2567, -0.8651, 0.431, 0.2567, -0.8651, 0.431, 0.2567, -0.8651, 0.431, 0.2567, 0.8651, 0.431, 0.2567, 0.8651, 0.431, 0.2567, 0.8651, 0.431, 0.2567, 0.8651, 0.431, -0.5809, 0.0, 0.8139, -0.5809, 0.0, 0.8139, -0.5809, 0.0, 0.8139, -0.5809, 0.0, 0.8139, -0.7002, 0.0, -0.7139, -0.7002, 0.0, -0.7139, -0.7002, 0.0, -0.7139, -0.7002, 0.0, -0.7139, 0.002182, 0.0, 1.0, 0.002182, 0.0, 1.0, 0.002182, 0.0, 1.0, 0.002182, 0.0, 1.0, -0.344, -0.8059, 0.4819, -0.344, -0.8059, 0.4819, -0.344, -0.8059, 0.4819, -0.344, -0.8059, 0.4819, -0.5117, 0.0, -0.8591, -0.5117, 0.0, -0.8591, -0.5117, 0.0, -0.8591, -0.5117, 0.0, -0.8591, -0.9387, 0.0, -0.3448, -0.9387, 0.0, -0.3448, -0.9387, 0.0, -0.3448, -0.9387, 0.0, -0.3448, 0.257, 0.9257, -0.2775, 0.257, 0.9257, -0.2775, 0.257, 0.9257, -0.2775, 0.257, 0.9257, -0.2775, 0.257, -0.9257, -0.2775, 0.257, -0.9257, -0.2775, 0.257, -0.9257, -0.2775, 0.257, -0.9257, -0.2775, -0.5117, 0.0, -0.8591, -0.5117, 0.0, -0.8591, -0.5117, 0.0, -0.8591, -0.5117, 0.0, -0.8591, -0.1921, -0.9269, -0.3225, -0.1921, -0.9269, -0.3225, -0.1921, -0.9269, -0.3225, -0.1921, -0.9269, -0.3225, -0.8782, 0.0, 0.4783, -0.8782, 0.0, 0.4783, -0.8782, 0.0, 0.4783, -0.8782, 0.0, 0.4783, -0.1921, 0.9269, -0.3225, -0.1921, 0.9269, -0.3225, -0.1921, 0.9269, -0.3225, -0.1921, 0.9269, -0.3225, -0.5117, 0.0, -0.8591, -0.5117, 0.0, -0.8591, -0.5117, 0.0, -0.8591, -0.5117, 0.0, -0.8591, -0.184, 0.9332, -0.3088, -0.184, 0.9332, -0.3088, -0.184, 0.9332, -0.3088, -0.184, 0.9332, -0.3088, 0.5002, 0.0, -0.8659, 0.5002, 0.0, -0.8659, 0.5002, 0.0, -0.8659, 0.5002, 0.0, -0.8659, -0.184, -0.9332, -0.3088, -0.184, -0.9332, -0.3088, -0.184, -0.9332, -0.3088, -0.184, -0.9332, -0.3088, -0.5117, 0.0, -0.8591, -0.5117, 0.0, -0.8591, -0.5117, 0.0, -0.8591, -0.5117, 0.0, -0.8591, 0.3893, 0.0, -0.9211, 0.3893, 0.0, -0.9211, 0.3893, 0.0, -0.9211, 0.3893, 0.0, -0.9211, -0.1909, -0.9278, -0.3205, -0.1909, -0.9278, -0.3205, -0.1909, -0.9278, -0.3205, -0.1909, -0.9278, -0.3205, -0.56, 0.0, 0.8285, -0.56, 0.0, 0.8285, -0.56, 0.0, 0.8285, -0.56, 0.0, 0.8285, -0.0001336, 0.975, 0.222, -0.6369, 0.6346, 0.4378, -0.5358, 0.8394, -0.09121, -0.138, 0.9639, -0.2277, -0.6369, 0.6346, 0.4378, -0.6379, -0.4986, 0.587, -0.6567, -0.7286, 0.1945, -0.5358, 0.8394, -0.09121, -0.06726, 0.9142, 0.3996, -0.1688, -0.7471, 0.6429, 0.0, 0.0, 1.0, 0.0, 0.0, 1.0, -0.6413, 0.7629, 0.08154, -0.7199, 0.2914, -0.6299, -0.9059, 0.2983, 0.3005, -0.6369, 0.6346, 0.4378, 0.003027, 0.9973, 0.07308, -0.6413, 0.7629, 0.08154, -0.6369, 0.6346, 0.4378, -0.0001336, 0.975, 0.222, 0.005618, 0.9781, -0.2082, -0.651, 0.7559, -0.06947, -0.6413, 0.7629, 0.08154, 0.003027, 0.9973, 0.07308, -0.651, 0.7559, -0.06947, -0.671, -0.7128, -0.2042, -0.571, -0.7887, 0.2279, -0.6413, 0.7629, 0.08154, 0.2262, 0.6311, -0.742, 0.2139, -0.5646, -0.7972, -0.7844, -0.4101, -0.4653, -0.7677, 0.4628, -0.4432, 0.005618, 0.9781, -0.2082, 0.2262, 0.6311, -0.742, -0.7677, 0.4628, -0.4431, -0.651, 0.7559, -0.06947, -0.651, 0.7559, -0.06947, -0.7677, 0.4628, -0.4431, -0.7844, -0.4102, -0.4652, -0.671, -0.7128, -0.2042, 0.03987, -0.9238, -0.3808, 0.04119, -0.9105, -0.4115, 0.01072, -0.9738, 0.227, 0.01148, -0.97, 0.2428, 0.01148, -0.97, 0.2428, 0.01072, -0.9738, 0.227, 0.01159, -0.7686, 0.6396, 0.01169, -0.7684, 0.6398, 0.03987, -0.9238, -0.3808, 0.1254, -0.3841, -0.9147, 0.1291, -0.3323, -0.9343, 0.04119, -0.9105, -0.4115, 0.01169, -0.7684, 0.6398, 0.01159, -0.7686, 0.6396, -0.1687, -0.7471, 0.6429, -0.2381, -0.9682, -0.07672, -0.6379, -0.4986, 0.587, 0.004586, -0.768, 0.6404, -0.2766, -0.9594, -0.05535, -0.6567, -0.7286, 0.1945, -0.671, -0.7128, -0.2042, -0.7844, -0.4102, -0.4652, 0.2139, -0.5646, -0.7972, -0.003991, -0.9221, -0.3869, -0.571, -0.7887, 0.2279, 0.004783, -0.9676, 0.2526, 0.004586, -0.768, 0.6404, -0.6379, -0.4986, 0.587, -0.671, -0.7128, -0.2042, -0.003991, -0.9221, -0.3869, 0.004783, -0.9676, 0.2526, -0.571, -0.7887, 0.2279, 0.05391, 0.9772, -0.2054, 0.1376, 0.4701, -0.8718, 0.2262, 0.6311, -0.742, 0.005618, 0.9781, -0.2082, 0.1376, 0.4701, -0.8718, 0.1254, -0.3841, -0.9147, 0.2139, -0.5646, -0.7972, 0.2262, 0.6311, -0.742, 0.05391, 0.9772, -0.2054, 0.005618, 0.9781, -0.2082, 0.003027, 0.9973, 0.07308, 0.006954, 0.9971, 0.07576, 0.006954, 0.9971, 0.07576, 0.003027, 0.9973, 0.07308, -0.0001336, 0.975, 0.222, -0.0003399, 0.975, 0.222, -0.0003399, 0.975, 0.222, -0.0001336, 0.975, 0.222, -0.138, 0.9639, -0.2277, -0.07904, 0.9704, -0.2283, 0.2261, 0.6311, -0.742, 0.6944, 0.7063, -0.1376, -0.706, 0.6763, -0.2101, -0.7678, 0.4628, -0.4431, -0.7844, -0.4102, -0.4652, -0.6745, -0.6872, -0.2698, 0.6741, -0.7065, -0.2153, 0.2139, -0.5646, -0.7972, -0.7678, 0.4628, -0.4431, -0.706, 0.6763, -0.2101, -0.6745, -0.6872, -0.2698, -0.7844, -0.4102, -0.4652, 0.6944, 0.7063, -0.1376, -0.002233, 0.4637, -0.886, 0.1071, 0.4702, -0.876, -0.706, 0.6763, -0.2101, -0.6745, -0.6872, -0.2698, 0.2995, -0.3652, -0.8814, -0.3146, -0.3635, -0.8769, 0.6741, -0.7065, -0.2153, -0.706, 0.6763, -0.2101, 0.1071, 0.4702, -0.876, 0.2995, -0.3652, -0.8814, -0.6745, -0.6872, -0.2698, 0.991, -0.0005022, -0.1336, 0.991, -0.0005022, -0.1336, 0.991, -0.0005022, -0.1336, 0.991, -0.0005022, -0.1336, 0.991, -0.0005022, -0.1336, 0.991, -0.0005022, -0.1336, -0.3318, 0.9349, 0.1257, -0.3318, 0.9349, 0.1257, -0.3318, 0.9349, 0.1257, -0.3318, 0.9349, 0.1257, -0.8149, -0.5516, 0.1779, -0.8149, -0.5516, 0.1779, -0.8149, -0.5516, 0.1779, -0.8149, -0.5516, 0.1779, -0.2479, -0.3208, 0.9141, -0.2479, -0.3208, 0.9141, -0.2479, -0.3208, 0.9141, -0.2479, -0.3208, 0.9141, -0.5406, -0.8337, 0.1126, -0.5401, -0.8321, 0.1263, -0.5401, -0.8321, 0.1263, -0.5406, -0.8337, 0.1125, -0.2048, 0.307, 0.9294, -0.2048, 0.307, 0.9294, -0.2048, 0.307, 0.9294, -0.2048, 0.307, 0.9294, -0.8299, 0.1218, -0.5445, -0.8299, 0.1218, -0.5445, -0.8299, 0.1218, -0.5445, -0.8299, 0.1218, -0.5445, -0.9165, 0.3301, 0.2259, -0.9165, 0.3301, 0.2259, -0.9165, 0.3301, 0.2259, -0.9165, 0.3301, 0.2259, -0.8258, 0.3833, -0.4137, -0.8258, 0.3833, -0.4137, -0.8258, 0.3833, -0.4137, -0.8258, 0.3833, -0.4137, -0.4969, -0.8027, -0.3299, -0.4969, -0.8027, -0.3299, -0.4969, -0.8027, -0.3299, -0.4969, -0.8027, -0.3299, -0.7976, -0.5429, -0.2628, -0.7976, -0.5429, -0.2628, -0.7976, -0.5429, -0.2628, -0.7976, -0.5429, -0.2628, -0.2613, 0.7947, -0.5479, -0.2613, 0.7947, -0.5479, -0.2613, 0.7947, -0.5479, -0.2613, 0.7947, -0.5479, -0.3489, -0.8243, -0.4458, -0.3489, -0.8243, -0.4458, -0.3489, -0.8243, -0.4458, -0.3489, -0.8243, -0.4458, -0.5535, -0.7958, -0.2456, -0.5535, -0.7958, -0.2456, -0.5535, -0.7958, -0.2456, -0.5535, -0.7958, -0.2456, -0.2045, 0.8391, -0.5041, -0.2045, 0.8391, -0.5041, -0.2045, 0.8391, -0.5041, -0.2045, 0.8391, -0.5041, -0.1577, 0.8404, -0.5184, -0.1577, 0.8404, -0.5184, -0.1577, 0.8404, -0.5184, -0.1577, 0.8404, -0.5184, -0.428, -0.809, -0.403, -0.428, -0.809, -0.403, -0.428, -0.809, -0.403, -0.428, -0.809, -0.403, -0.2506, 0.7676, -0.5899, -0.2506, 0.7676, -0.5899, -0.2506, 0.7676, -0.5899, -0.2506, 0.7676, -0.5899, -0.5048, -0.8204, -0.2685, -0.5048, -0.8204, -0.2685, -0.5048, -0.8204, -0.2685, -0.5048, -0.8204, -0.2685, -0.2058, 0.2645, 0.9422, -0.2058, 0.2645, 0.9422, -0.2058, 0.2645, 0.9422, -0.2058, 0.2645, 0.9422, -0.5406, -0.8337, 0.1123, -0.5406, -0.8337, 0.1126, -0.5406, -0.8337, 0.1125, -0.5406, -0.8337, 0.1123, -0.2536, -0.3539, 0.9002, -0.2536, -0.3539, 0.9002, -0.2536, -0.3539, 0.9002, -0.2536, -0.3539, 0.9002, -0.3294, 0.9273, 0.178, -0.3294, 0.9273, 0.178, -0.3294, 0.9273, 0.178, -0.3294, 0.9273, 0.178, -0.1288, 0.2539, 0.9586, -0.1288, 0.2539, 0.9586, -0.1288, 0.2539, 0.9586, -0.1288, 0.2539, 0.9586, -0.7988, 0.3777, -0.4683, -0.7988, 0.3777, -0.4683, -0.7988, 0.3777, -0.4683, -0.7988, 0.3777, -0.4683, -0.9106, 0.3286, 0.2508, -0.9106, 0.3286, 0.2508, -0.9106, 0.3286, 0.2508, -0.9106, 0.3286, 0.2508, -0.5697, 0.6943, -0.4397, -0.5697, 0.6943, -0.4397, -0.5697, 0.6943, -0.4397, -0.5697, 0.6943, -0.4397, -0.1368, 0.309, 0.9412, -0.1368, 0.309, 0.9412, -0.1368, 0.309, 0.9412, -0.1368, 0.309, 0.9412, -0.0003361, 0.9747, 0.2234, -0.0003399, 0.975, 0.222, -0.07904, 0.9704, -0.2283, -0.06721, 0.9142, 0.3996, 0.007436, 0.9967, 0.08144, 0.006954, 0.9971, 0.07576, -0.0003399, 0.975, 0.222, -0.0003361, 0.9747, 0.2234, 0.05544, 0.969, -0.2409, 0.05391, 0.9772, -0.2054, 0.006954, 0.9971, 0.07576, 0.007436, 0.9967, 0.08144, 0.1397, 0.4155, -0.8988, 0.1291, -0.3323, -0.9343, 0.1254, -0.3841, -0.9147, 0.1376, 0.4701, -0.8718, 0.05544, 0.969, -0.2409, 0.1397, 0.4155, -0.8988, 0.1376, 0.4701, -0.8718, 0.05391, 0.9772, -0.2054, 0.004586, -0.768, 0.6404, 0.01169, -0.7684, 0.6398, -0.2381, -0.9682, -0.07672, -0.2766, -0.9594, -0.05535, -0.003991, -0.9221, -0.3869, 0.2139, -0.5646, -0.7972, 0.1254, -0.3841, -0.9147, 0.03987, -0.9238, -0.3808, 0.004783, -0.9676, 0.2526, 0.01148, -0.97, 0.2428, 0.01169, -0.7684, 0.6398, 0.004586, -0.768, 0.6404, -0.003991, -0.9221, -0.3869, 0.03987, -0.9238, -0.3808, 0.01148, -0.97, 0.2428, 0.004783, -0.9676, 0.2526, -0.6369, 0.6346, 0.4378, -0.9059, 0.2983, 0.3005, -0.8554, -0.2629, 0.4462, -0.6379, -0.4986, 0.587, -0.571, -0.7887, 0.2279, -0.8135, -0.2718, -0.5142, -0.7199, 0.2914, -0.6299, -0.6413, 0.7629, 0.08154, -0.6379, -0.4986, 0.587, -0.8554, -0.2629, 0.4462, -0.8135, -0.2718, -0.5142, -0.571, -0.7887, 0.2279, 0.9996, 0.0, 0.02971, 0.9996, 0.0, 0.02971, 0.9996, 0.0, 0.02971, 0.9996, 0.0, 0.02971, 0.04972, 0.9983, 0.03174, 0.04972, 0.9983, 0.03174, 0.04972, 0.9983, 0.03174, 0.04972, 0.9983, 0.03174, -0.1611, -0.9493, -0.2699, -0.1611, -0.9493, -0.2699, -0.1611, -0.9493, -0.27, -0.1611, -0.9493, -0.27, 0.01911, -0.9998, 0.001576, 0.01911, -0.9998, 0.001576, 0.01911, -0.9998, 0.001576, 0.01911, -0.9998, 0.001576, 0.01911, -0.9998, 0.001576, 0.953, 0.0, -0.3028, 0.953, 0.0, -0.3028, 0.953, 0.0, -0.3028, 0.953, 0.0, -0.3028, -0.212, 0.0, 0.9773, -0.212, 0.0, 0.9773, -0.212, 0.0, 0.9773, -0.212, 0.0, 0.9773, -0.212, 0.0, 0.9773, 0.4685, 0.0, -0.8835, 0.4685, 0.0, -0.8835, 0.4685, 0.0, -0.8835, 0.4685, 0.0, -0.8835, -0.7452, 0.0, 0.6668, -0.7455, 0.0, 0.6665, -0.7455, 0.0, 0.6665, -0.7453, 0.0, 0.6667, -0.1551, 0.9531, -0.26, -0.1551, 0.9531, -0.26, -0.1551, 0.9531, -0.26, -0.1551, 0.9531, -0.26, -0.7452, 0.0, 0.6668, -0.7453, 0.0, 0.6667, -0.7451, 0.0, 0.667, -0.7451, 0.0, 0.667, 0.3241, 0.0, -0.946, 0.3241, 0.0, -0.946, 0.3241, 0.0, -0.946, 0.3241, 0.0, -0.946, 0.3241, 0.0, -0.946, 0.04972, -0.9983, 0.03174, 0.04972, -0.9983, 0.03174, 0.04972, -0.9983, 0.03174, 0.04972, -0.9983, 0.03174, 0.01911, 0.9998, 0.001576, 0.01911, 0.9998, 0.001576, 0.01911, 0.9998, 0.001576, 0.01911, 0.9998, 0.001576, 0.01911, 0.9998, 0.001576, -0.8554, -0.2629, 0.4462, -0.9059, 0.2983, 0.3005, 0.1012, 0.6529, 0.7506, 0.09468, -0.6721, 0.7344, -0.9059, 0.2983, 0.3005, -0.7199, 0.2914, -0.6299, 0.2699, 0.6983, -0.663, 0.1012, 0.6529, 0.7506, -0.7199, 0.2914, -0.6299, -0.8135, -0.2718, -0.5142, 0.2316, -0.6728, -0.7027, 0.2699, 0.6983, -0.663, -0.8135, -0.2718, -0.5142, -0.8554, -0.2629, 0.4462, 0.09468, -0.6721, 0.7344, 0.2316, -0.6728, -0.7027, 0.4133, -0.1854, -0.8915, 0.4133, -0.1854, -0.8915, 0.4133, -0.1854, -0.8915, 0.4133, -0.1854, -0.8915, -0.7712, 0.2212, 0.5969, -0.7712, 0.2212, 0.5969, -0.7712, 0.2212, 0.5969, -0.7712, 0.2212, 0.5969, -0.7451, 0.0, 0.667, -0.7452, 0.0, 0.6668, -0.7451, 0.0, 0.667, -0.7451, 0.0, 0.667, 0.2567, 0.8651, 0.431, 0.2567, 0.8651, 0.431, 0.2567, 0.8651, 0.431, 0.2567, 0.8651, 0.431, 0.2567, 0.8651, 0.431, 0.2567, 0.8651, 0.431, 0.2567, 0.8651, 0.431, 0.2567, 0.8651, 0.431, -0.2398, 0.0, 0.9708, -0.2398, 0.0, 0.9708, -0.2398, 0.0, 0.9708, -0.2398, 0.0, 0.9708, 0.2567, -0.8651, 0.431, 0.2567, -0.8651, 0.431, 0.2567, -0.8651, 0.431, 0.2567, -0.8651, 0.431, 0.9196, 0.0, -0.393, 0.9196, 0.0, -0.393, 0.9196, 0.0, -0.393, 0.9196, 0.0, -0.393, 0.953, 0.0, -0.3028, 0.953, 0.0, -0.3028, 0.953, 0.0, -0.3028, 0.953, 0.0, -0.3028, 0.09063, -0.9942, 0.05785, 0.09063, -0.9942, 0.05785, 0.09063, -0.9942, 0.05785, 0.09063, -0.9942, 0.05785, -0.1552, 0.953, -0.2601, -0.1552, 0.953, -0.2601, -0.1551, 0.9531, -0.26, -0.1551, 0.9531, -0.26, -0.161, -0.9493, -0.2699, -0.161, -0.9493, -0.2699, -0.1611, -0.9493, -0.2699, -0.1611, -0.9493, -0.2699, 0.09063, 0.9942, 0.05785, 0.09063, 0.9942, 0.05785, 0.09063, 0.9942, 0.05785, 0.09063, 0.9942, 0.05785, 0.5415, 0.8137, 0.2112, 0.5768, -0.5747, 0.5805, 0.1071, 0.4702, -0.8761, 0.2994, -0.3652, -0.8815, 0.5768, -0.5747, 0.5805, -0.5768, -0.5747, 0.5805, -0.002319, 0.4637, -0.886, 0.1071, 0.4702, -0.8761, -0.5768, -0.5747, 0.5805, -0.5415, 0.8137, 0.2112, -0.3147, -0.3635, -0.8768, -0.002319, 0.4637, -0.886, -0.5415, 0.8137, 0.2112, 0.5415, 0.8137, 0.2112, 0.2994, -0.3652, -0.8815, -0.3147, -0.3635, -0.8768, 0.5768, -0.5747, 0.5805, 0.5415, 0.8137, 0.2112, -0.5415, 0.8137, 0.2112, -0.5768, -0.5747, 0.5805])] * 3)])
arm_armature = bpy.data.armatures.new('Armature')  # bones are not reproduced

# ---- objects
ob_light = bpy.data.objects.new('Light', light_light)
ob_camera = bpy.data.objects.new('Camera', cam_camera)
ob_light_001 = bpy.data.objects.new('Light.001', light_light_001)
ob_camera_001 = bpy.data.objects.new('Camera.001', cam_camera_001)
ob_empty = bpy.data.objects.new('Empty', None)
ob_empty_001 = bpy.data.objects.new('Empty.001', None)
ob_armature = bpy.data.objects.new('Armature', arm_armature)
ob_cube_005 = bpy.data.objects.new('Cube.005', me_cube_001)

# ---- transforms, parenting, visibility, modifiers, constraints
ob_light.location = (4.076, 1.005, 5.904)
ob_light.rotation_euler = (0.6503, 0.05522, 1.866)
ob_light.lock_rotations_4d = False
ob_light.empty_display_type = 'ARROWS'
ob_light.color = (0.0, 0.0, 0.0, 0.0)
ob_light.lineart.crease_threshold = 0.0
ob_camera.location = (7.359, -6.926, 4.958)
ob_camera.rotation_euler = (1.109, 0.0, 0.8149)
ob_camera.lock_rotations_4d = False
ob_camera.empty_display_type = 'ARROWS'
ob_camera.color = (0.0, 0.0, 0.0, 0.0)
ob_camera.display_type = 'WIRE'
ob_camera.lineart.crease_threshold = 0.0
ob_light_001.location = (4.076, 1.005, 5.904)
ob_light_001.rotation_euler = (0.6503, 0.05522, 1.866)
ob_light_001.color = (0.8, 0.8, 0.8, 1.0)
ob_light_001.lineart.crease_threshold = 0.0
ob_camera_001.location = (7.359, -6.926, 4.958)
ob_camera_001.rotation_euler = (1.109, 9.305e-08, 0.8149)
ob_camera_001.scale = (1.0, 1.0, 1.0)
ob_camera_001.color = (0.8, 0.8, 0.8, 1.0)
ob_camera_001.lineart.crease_threshold = 0.0
ob_empty.location = (1.653, 18.16, 0.0)
ob_empty.rotation_euler = (1.571, -0.0, 0.0)
ob_empty.color = (0.8, 0.8, 0.8, 1.0)
ob_empty.lineart.crease_threshold = 0.0
ob_empty_001.location = (-8.507, -1.596, 0.0)
ob_empty_001.rotation_euler = (1.571, 2.132e-14, 1.571)
ob_empty_001.color = (0.8, 0.8, 0.8, 1.0)
ob_empty_001.lineart.crease_threshold = 0.0
ob_armature.location = (0.0, 0.0, 0.0)
ob_armature.rotation_euler = (1.571, -0.0, 0.0)
ob_armature.scale = (0.01, 0.01, 0.01)
ob_armature.show_in_front = True
ob_armature.lineart.crease_threshold = 0.0
ob_cube_005.parent = ob_armature
ob_cube_005.matrix_parent_inverse = Matrix(((1.0, -2.283e-09, 5.991e-11, -8.137e-08), (1.331e-09, 1.0, -2.165e-10, -5.883e-06), (-3.595e-10, 1.122e-10, 1.0, 1.138e-07), (0.0, 0.0, 0.0, 1.0)))
ob_cube_005.location = (-3.987e-06, -6.623, 3.918)
ob_cube_005.rotation_euler = (-1.571, 0.0, 0.0)
ob_cube_005.scale = (3.886, 3.886, 5.961)
ob_cube_005.color = (0.8, 0.8, 0.8, 1.0)
ob_cube_005.lineart.crease_threshold = 0.0
_vg = ob_cube_005.vertex_groups.new(name='mixamorig:Hips')
for _i, _w in zip([42, 43, 48, 49, 50, 51, 54, 55, 56, 57, 58, 60, 61, 62, 65, 66, 67, 68, 69, 107, 109, 110, 111, 113, 114, 197, 198, 203, 204, 205, 206, 209, 210, 211, 212, 213, 215, 216, 217, 220, 221, 222, 223, 224, 262, 264, 265, 266, 268, 269], [1.0, 1.0, 0.5247, 0.4941, 0.8306, 0.9148, 0.04634, 0.03066, 0.6139, 0.6572, 0.889, 0.04011, 0.5784, 0.8295, 0.5474, 0.05446, 0.03937, 0.09228, 0.1033, 0.8309, 0.001626, 0.5968, 0.9019, 0.05337, 0.6351, 1.0, 0.9956, 0.6786, 0.6211, 0.8316, 0.9149, 0.04599, 0.03081, 0.613, 0.6526, 0.8994, 0.01087, 0.6361, 0.8, 0.5895, 0.0564, 0.02383, 0.07455, 0.1051, 0.8134, 0.01131, 0.6112, 0.905, 0.008355, 0.663]): _vg.add([_i], _w, 'REPLACE')
_vg = ob_cube_005.vertex_groups.new(name='mixamorig:Spine')
for _i, _w in zip([50, 54, 55, 58, 60, 62, 64, 107, 109, 113, 198, 205, 209, 210, 215, 217, 219, 262, 264, 268], [0.1694, 0.3942, 0.05553, 0.009396, 0.3408, 0.1687, 0.05471, 0.1691, 0.05711, 0.3697, 0.004391, 0.1684, 0.3945, 0.05516, 0.3832, 0.1994, 0.007474, 0.1866, 0.03249, 0.3885]): _vg.add([_i], _w, 'REPLACE')
_vg = ob_cube_005.vertex_groups.new(name='mixamorig:Spine1')
for _i, _w in zip([44, 45, 46, 47, 51, 54, 55, 58, 60, 62, 64, 109, 111, 113, 115, 116, 118, 120, 122, 128, 130, 141, 199, 200, 201, 202, 206, 209, 210, 213, 215, 217, 219, 264, 266, 268, 270, 271, 272, 273, 275, 277, 285], [0.04162, 0.03444, 0.6454, 0.708, 0.08516, 0.4493, 0.9138, 0.1016, 0.4747, 0.00186, 0.8728, 0.9413, 0.09806, 0.4493, 0.01716, 0.0223, 0.01178, 0.01888, 0.0108, 0.007754, 0.01358, 0.008706, 0.02979, 0.02978, 0.592, 0.7601, 0.08508, 0.4496, 0.914, 0.1006, 0.5008, 0.0006189, 0.9925, 0.9562, 0.09496, 0.4894, 0.001952, 0.005648, 0.07635, 0.1847, 0.007337, 2.694e-05, 0.00381]): _vg.add([_i], _w, 'REPLACE')
_vg = ob_cube_005.vertex_groups.new(name='mixamorig:Spine2')
for _i, _w in zip([40, 41, 44, 45, 46, 47, 52, 53, 54, 59, 60, 63, 64, 86, 87, 88, 89, 90, 91, 99, 100, 105, 108, 112, 113, 115, 116, 117, 118, 119, 120, 121, 122, 123, 124, 125, 126, 127, 128, 129, 130, 139, 140, 141, 142, 143, 144, 145, 146, 195, 196, 199, 200, 201, 202, 207, 208, 209, 214, 215, 218, 241, 242, 243, 244, 245, 246, 254, 255, 260, 263, 267, 268, 270, 271, 272, 273, 274, 275, 276, 277, 279, 281, 282, 283, 284, 285, 295, 296, 297, 298, 299, 300, 301], [0.2056, 0.1539, 0.1487, 0.3267, 0.08801, 0.1646, 0.7626, 0.608, 0.1101, 0.6272, 0.1444, 0.7989, 0.07247, 0.2071, 0.1866, 0.02977, 0.02669, 0.1941, 0.2313, 0.02711, 0.1924, 0.1122, 0.7569, 0.61, 0.1276, 0.07118, 0.1866, 0.06567, 0.3247, 0.1227, 0.1322, 0.03319, 0.04622, 0.002875, 0.00547, 0.0002556, 0.001099, 0.02833, 0.03857, 0.1046, 0.1131, 0.0021, 0.002943, 0.07303, 0.06387, 0.0002316, 0.0103, 0.1192, 0.03969, 0.2071, 0.1122, 0.00532, 0.0204, 0.01172, 0.05244, 0.7587, 0.6069, 0.1099, 0.666, 0.1051, 0.7958, 0.2056, 0.2073, 0.02939, 0.02738, 0.193, 0.2313, 0.0254, 0.2001, 0.1539, 0.7722, 0.6246, 0.1138, 0.000334, 0.003787, 0.0007589, 0.03357, 0.01534, 0.002527, 0.0005336, 0.0001205, 0.001185, 0.0001348, 0.0004206, 0.0001478, 0.01399, 0.002434, 0.0003864, 0.000873, 0.005868, 8.025e-05, 0.00196, 0.01015, 0.001265]): _vg.add([_i], _w, 'REPLACE')
_vg = ob_cube_005.vertex_groups.new(name='mixamorig:Neck')
for _i, _w in zip([40, 41, 52, 53, 59, 63, 70, 72, 74, 76, 78, 81, 82, 83, 84, 85, 86, 87, 88, 89, 90, 91, 93, 94, 97, 98, 99, 100, 101, 104, 105, 108, 112, 195, 196, 207, 208, 214, 218, 225, 227, 229, 231, 233, 236, 237, 238, 239, 240, 241, 242, 243, 244, 245, 246, 248, 249, 252, 253, 254, 255, 256, 259, 260, 263, 267], [0.7944, 0.7134, 0.2374, 0.392, 0.3728, 0.2011, 0.3452, 0.1405, 0.109, 0.4217, 0.1514, 0.001958, 0.01055, 0.007928, 0.001157, 0.004991, 0.7929, 0.7902, 0.9702, 0.9733, 0.7739, 0.7687, 0.4391, 0.1186, 0.009987, 0.001393, 0.9729, 0.7966, 0.1953, 0.003488, 0.7362, 0.2431, 0.39, 0.7929, 0.7362, 0.2413, 0.3931, 0.334, 0.2042, 0.3053, 0.1243, 0.1089, 0.4206, 0.1456, 0.001278, 0.005876, 0.007923, 0.001151, 0.002984, 0.7944, 0.7745, 0.9706, 0.9726, 0.7814, 0.7687, 0.4347, 0.1203, 0.008755, 0.001246, 0.9746, 0.7737, 0.1864, 0.002561, 0.7134, 0.2278, 0.3754]): _vg.add([_i], _w, 'REPLACE')
_vg = ob_cube_005.vertex_groups.new(name='mixamorig:Head')
for _i, _w in zip([41, 70, 71, 72, 73, 74, 75, 76, 77, 78, 79, 80, 81, 82, 83, 84, 85, 87, 90, 92, 93, 94, 95, 96, 97, 98, 100, 101, 102, 103, 104, 105, 106, 196, 225, 226, 227, 228, 229, 230, 231, 232, 233, 234, 235, 236, 237, 238, 239, 240, 242, 244, 245, 247, 248, 249, 250, 251, 252, 253, 255, 256, 257, 258, 259, 260, 261], [0.1327, 0.6548, 1.0, 0.8595, 1.0, 0.891, 1.0, 0.5783, 1.0, 0.8486, 1.0, 1.0, 0.998, 0.9895, 0.9921, 0.9988, 0.995, 0.02328, 0.03198, 1.0, 0.5609, 0.8814, 1.0, 1.0, 0.99, 0.9986, 0.01107, 0.8047, 1.0, 1.0, 0.9965, 0.1516, 1.0, 0.1516, 0.6947, 1.0, 0.8757, 1.0, 0.8911, 1.0, 0.5794, 1.0, 0.8544, 1.0, 1.0, 0.9987, 0.9941, 0.9921, 0.9988, 0.997, 0.01817, 0.0, 0.02566, 1.0, 0.5653, 0.8797, 1.0, 1.0, 0.9912, 0.9988, 0.0262, 0.8136, 1.0, 1.0, 0.9974, 0.1327, 1.0]): _vg.add([_i], _w, 'REPLACE')
_vg = ob_cube_005.vertex_groups.new(name='mixamorig:LeftShoulder')
for _i, _w in zip([44, 45, 46, 47, 115, 116, 117, 118, 119, 120, 121, 122, 123, 124, 125, 126, 127, 128, 129, 130, 139, 140, 141, 142, 143, 144, 145, 146], [0.8097, 0.6388, 0.2666, 0.1274, 0.8557, 0.7452, 0.452, 0.4554, 0.1918, 0.7002, 0.1493, 0.7651, 0.004312, 0.01306, 0.0007796, 0.004877, 0.1188, 0.7082, 0.1684, 0.6627, 0.00436, 0.009525, 0.6833, 0.1594, 0.0006555, 0.01867, 0.2621, 0.2368]): _vg.add([_i], _w, 'REPLACE')
_vg = ob_cube_005.vertex_groups.new(name='mixamorig:LeftArm')
for _i, _w in zip([115, 116, 117, 118, 119, 120, 121, 122, 123, 124, 125, 126, 127, 128, 129, 130, 139, 140, 141, 142, 143, 144, 145, 146], [0.05593, 0.04587, 0.4686, 0.2081, 0.5706, 0.1487, 0.7104, 0.1779, 0.3965, 0.4957, 0.4876, 0.584, 0.7256, 0.2455, 0.5811, 0.2106, 0.4257, 0.5217, 0.235, 0.619, 0.5129, 0.4123, 0.5924, 0.7038]): _vg.add([_i], _w, 'REPLACE')
_vg = ob_cube_005.vertex_groups.new(name='mixamorig:LeftForeArm')
for _i, _w in zip([117, 119, 121, 123, 124, 125, 126, 127, 129, 131, 132, 133, 135, 136, 139, 140, 142, 143, 144, 145, 146], [0.01375, 0.115, 0.1071, 0.5963, 0.4857, 0.5114, 0.4099, 0.1272, 0.1459, 0.02109, 0.0283, 0.02126, 0.0396, 0.006202, 0.5678, 0.4657, 0.1577, 0.4861, 0.5588, 0.02638, 0.01963]): _vg.add([_i], _w, 'REPLACE')
_vg = ob_cube_005.vertex_groups.new(name='mixamorig:LeftHand')
for _i, _w in zip([0, 1, 2, 3, 5, 7, 8, 9, 10, 11, 12, 13, 14, 15, 17, 18, 19, 117, 118, 119, 121, 123, 124, 125, 126, 127, 129, 131, 132, 133, 134, 135, 136, 137, 138, 139, 140, 142, 143, 144, 145, 146], [0.1178, 0.8156, 0.1098, 0.7588, 0.5479, 0.05108, 0.6425, 0.8593, 0.9044, 0.8141, 0.7666, 0.573, 0.5453, 0.4879, 0.4923, 0.1221, 0.06572, 1.307e-06, 7.398e-08, 1.531e-06, 7.381e-06, 2.456e-06, 5.895e-05, 1.604e-05, 0.0001048, 8.909e-06, 1.745e-06, 0.9247, 0.8906, 0.8751, 0.7817, 0.8467, 0.8974, 0.8317, 0.7367, 1.178e-05, 0.0001387, 4.873e-06, 4.913e-05, 1.144e-05, 4.123e-06, 5.888e-06]): _vg.add([_i], _w, 'REPLACE')
_vg = ob_cube_005.vertex_groups.new(name='mixamorig:LeftHandThumb1')
for _i, _w in zip([0, 2, 4, 6, 8, 9, 10, 11, 12, 13, 14, 15, 16, 19, 131, 134, 135, 136, 137, 138], [0.8495, 0.859, 0.4234, 0.4835, 0.357, 0.1333, 0.01807, 0.07721, 0.2173, 0.4261, 0.01637, 0.03782, 0.3851, 0.01589, 0.02015, 0.2183, 0.1137, 0.03879, 0.1683, 0.2633]): _vg.add([_i], _w, 'REPLACE')
_vg = ob_cube_005.vertex_groups.new(name='mixamorig:LeftHandThumb2')
for _i, _w in zip([0, 2, 4, 6, 8, 13, 15, 16, 19, 24, 25, 26, 27], [0.03271, 0.03115, 0.5766, 0.5165, 0.0, 0.0008372, 0.01773, 0.6149, 0.002436, 0.435, 0.4115, 0.4286, 0.47]): _vg.add([_i], _w, 'REPLACE')
_vg = ob_cube_005.vertex_groups.new(name='mixamorig:LeftHandThumb3')
for _i, _w in zip([24, 25, 26, 27], [0.565, 0.5885, 0.5714, 0.53]): _vg.add([_i], _w, 'REPLACE')
_vg = ob_cube_005.vertex_groups.new(name='mixamorig:LeftHandIndex1')
for _i, _w in zip([8, 9, 10, 15, 17, 18, 19], [0.0005533, 0.00742, 0.00222, 0.02317, 0.01289, 0.7628, 0.8909]): _vg.add([_i], _w, 'REPLACE')
_vg = ob_cube_005.vertex_groups.new(name='mixamorig:LeftHandIndex2')
for _i, _w in zip([15, 18, 19, 28, 29, 30, 31], [0.0, 0.007268, 0.02458, 0.8675, 0.7189, 0.3728, 0.3598]): _vg.add([_i], _w, 'REPLACE')
_vg = ob_cube_005.vertex_groups.new(name='mixamorig:LeftHandIndex3')
for _i, _w in zip([18, 19, 28, 29, 30, 31], [0.00014, 0.000515, 0.1325, 0.2811, 0.6272, 0.6402]): _vg.add([_i], _w, 'REPLACE')
_vg = ob_cube_005.vertex_groups.new(name='mixamorig:LeftHandMiddle1')
for _i, _w in zip([14, 15], [0.03884, 0.3893]): _vg.add([_i], _w, 'REPLACE')
_vg = ob_cube_005.vertex_groups.new(name='mixamorig:LeftHandMiddle2')
for _i, _w in zip([14, 15, 17, 18, 32, 33, 34, 35], [0.06548, 0.02814, 0.0, 0.0, 0.3194, 0.3461, 0.7543, 0.9396]): _vg.add([_i], _w, 'REPLACE')
_vg = ob_cube_005.vertex_groups.new(name='mixamorig:LeftHandMiddle3')
for _i, _w in zip([32, 33, 34, 35], [0.6806, 0.6539, 0.2457, 0.06041]): _vg.add([_i], _w, 'REPLACE')
_vg = ob_cube_005.vertex_groups.new(name='mixamorig:LeftHandRing1')
for _i, _w in zip([7, 14, 17, 18], [0.2797, 0.0626, 0.2107, 0.1008]): _vg.add([_i], _w, 'REPLACE')
_vg = ob_cube_005.vertex_groups.new(name='mixamorig:LeftHandRing2')
for _i, _w in zip([1, 3, 5, 7, 10, 11, 12, 14, 15, 17, 18, 20, 21, 22, 23, 131, 132, 133, 136], [0.184, 0.2412, 0.2325, 0.6692, 0.07532, 0.1087, 0.01607, 0.1972, 0.005222, 0.05498, 0.004017, 0.4585, 0.3608, 0.3868, 0.4426, 0.03402, 0.08107, 0.1037, 0.05761]): _vg.add([_i], _w, 'REPLACE')
_vg = ob_cube_005.vertex_groups.new(name='mixamorig:LeftHandRing3')
for _i, _w in zip([7, 20, 21, 22, 23], [2.371e-05, 0.5415, 0.6392, 0.6132, 0.5574]): _vg.add([_i], _w, 'REPLACE')
_vg = ob_cube_005.vertex_groups.new(name='mixamorig:LeftHandPinky1')
for _i, _w in zip([5, 17, 18], [0.06869, 0.1875, 0.002304]): _vg.add([_i], _w, 'REPLACE')
_vg = ob_cube_005.vertex_groups.new(name='mixamorig:LeftHandPinky2')
for _i, _w in zip([1, 3, 5, 14, 15, 17, 18, 36, 37, 38, 39], [0.0004071, 1.307e-05, 0.1509, 0.07424, 0.01071, 0.04153, 0.0006236, 0.7987, 0.06461, 0.7511, 0.2153]): _vg.add([_i], _w, 'REPLACE')
_vg = ob_cube_005.vertex_groups.new(name='mixamorig:LeftHandPinky3')
for _i, _w in zip([36, 37, 38, 39], [0.2013, 0.9354, 0.2489, 0.7847]): _vg.add([_i], _w, 'REPLACE')
_vg = ob_cube_005.vertex_groups.new(name='mixamorig:RightShoulder')
for _i, _w in zip([199, 200, 201, 202, 270, 271, 272, 273, 274, 275, 276, 277, 279, 280, 281, 282, 283, 284, 285, 294, 295, 296, 297, 298, 299, 300, 301], [0.6918, 0.7874, 0.2303, 0.1527, 0.6042, 0.6692, 0.2331, 0.2662, 0.06984, 0.5137, 0.07091, 0.463, 0.003921, 0.002135, 0.00296, 0.05788, 0.3849, 0.05544, 0.4338, 0.0005212, 0.003457, 0.4036, 0.06082, 0.001539, 0.002516, 0.04518, 0.1002]): _vg.add([_i], _w, 'REPLACE')
_vg = ob_cube_005.vertex_groups.new(name='mixamorig:RightArm')
for _i, _w in zip([199, 200, 201, 202, 270, 271, 272, 273, 274, 275, 276, 277, 278, 279, 280, 281, 282, 283, 284, 285, 294, 295, 296, 297, 298, 299, 300, 301], [0.2731, 0.1624, 0.1659, 0.03469, 0.3935, 0.3214, 0.6898, 0.5156, 0.8751, 0.4764, 0.8929, 0.5369, 0.6745, 0.7379, 0.7863, 0.8143, 0.8988, 0.6149, 0.8823, 0.56, 0.6869, 0.76, 0.5955, 0.8769, 0.7979, 0.7057, 0.9247, 0.8954]): _vg.add([_i], _w, 'REPLACE')
_vg = ob_cube_005.vertex_groups.new(name='mixamorig:RightForeArm')
for _i, _w in zip([164, 167, 274, 276, 278, 279, 280, 281, 282, 284, 286, 287, 288, 289, 290, 291, 292, 293, 294, 295, 297, 298, 299, 300, 301], [0.00447, 0.002234, 0.03971, 0.03561, 0.3254, 0.257, 0.2115, 0.1826, 0.04286, 0.04823, 0.04412, 0.04012, 0.01968, 0.04424, 0.05274, 0.01304, 0.05004, 0.03396, 0.3124, 0.2361, 0.05639, 0.2004, 0.2899, 0.01994, 0.003115]): _vg.add([_i], _w, 'REPLACE')
_vg = ob_cube_005.vertex_groups.new(name='mixamorig:RightHand')
for _i, _w in zip([155, 156, 157, 158, 160, 162, 163, 164, 165, 166, 167, 168, 169, 170, 171, 172, 173, 174, 274, 276, 278, 279, 280, 281, 282, 284, 286, 287, 288, 289, 290, 291, 292, 293, 294, 295, 297, 298, 299, 300, 301], [0.1311, 0.5362, 0.1501, 0.3583, 0.2563, 0.007725, 0.6029, 0.7309, 0.6965, 0.6601, 0.757, 0.6363, 0.2364, 0.2011, 0.00745, 0.1374, 0.0646, 0.0, 9.393e-06, 1.456e-05, 3.866e-05, 0.0, 6.22e-05, 5.76e-06, 1.777e-05, 1.153e-05, 0.7707, 0.6795, 0.6337, 0.7341, 0.7803, 0.7725, 0.805, 0.758, 0.0001334, 3.953e-06, 1.961e-05, 2.86e-05, 1.06e-05, 1.643e-07, 9.831e-08]): _vg.add([_i], _w, 'REPLACE')
_vg = ob_cube_005.vertex_groups.new(name='mixamorig:RightHandThumb1')
for _i, _w in zip([155, 157, 159, 161, 163, 164, 165, 166, 167, 168, 169, 170, 172, 173, 174, 289, 290, 291, 292, 293], [0.813, 0.7886, 0.3308, 0.374, 0.3852, 0.148, 0.03388, 0.02966, 0.1537, 0.3526, 0.003768, 0.0512, 0.009949, 0.04826, 0.1316, 0.2041, 0.06444, 0.02092, 0.09533, 0.1922]): _vg.add([_i], _w, 'REPLACE')
_vg = ob_cube_005.vertex_groups.new(name='mixamorig:RightHandThumb2')
for _i, _w in zip([155, 157, 159, 161, 173, 174, 179, 180, 181, 182], [0.05583, 0.06127, 0.6392, 0.6032, 0.004309, 0.152, 0.0293, 0.006286, 0.00253, 0.00391]): _vg.add([_i], _w, 'REPLACE')
_vg = ob_cube_005.vertex_groups.new(name='mixamorig:RightHandThumb3')
for _i, _w in zip([159, 161, 179, 180, 181, 182], [0.03001, 0.02274, 0.9707, 0.9937, 0.9975, 0.9961]): _vg.add([_i], _w, 'REPLACE')
_vg = ob_cube_005.vertex_groups.new(name='mixamorig:RightHandIndex1')
for _i, _w in zip([163, 164, 165, 166, 167, 168, 169, 170, 171, 172, 173, 174, 183, 184, 289, 290, 291, 292, 293], [8.782e-06, 0.0009699, 0.001601, 0.0, 0.0, 0.0, 0.0, 0.0, 0.7749, 0.007564, 0.729, 0.5401, 0.005153, 0.0, 3.949e-06, 0.0003801, 0.0, 1.749e-10, 5.332e-08]): _vg.add([_i], _w, 'REPLACE')
_vg = ob_cube_005.vertex_groups.new(name='mixamorig:RightHandIndex2')
for _i, _w in zip([169, 170, 171, 173, 174, 183, 184, 185, 186], [0.0, 0.0, 0.2176, 0.1285, 0.1763, 0.7131, 0.556, 0.1307, 0.1237]): _vg.add([_i], _w, 'REPLACE')
_vg = ob_cube_005.vertex_groups.new(name='mixamorig:RightHandIndex3')
for _i, _w in zip([183, 184, 185, 186], [0.2818, 0.444, 0.8693, 0.8763]): _vg.add([_i], _w, 'REPLACE')
_vg = ob_cube_005.vertex_groups.new(name='mixamorig:RightHandMiddle1')
for _i, _w in zip([169, 170, 187, 188], [0.1416, 0.7229, 0.004649, 0.0]): _vg.add([_i], _w, 'REPLACE')
_vg = ob_cube_005.vertex_groups.new(name='mixamorig:RightHandMiddle2')
for _i, _w in zip([169, 170, 187, 188, 189, 190], [0.01122, 0.01939, 0.4267, 0.4561, 0.2956, 0.3006]): _vg.add([_i], _w, 'REPLACE')
_vg = ob_cube_005.vertex_groups.new(name='mixamorig:RightHandMiddle3')
for _i, _w in zip([187, 188, 189, 190], [0.5686, 0.5439, 0.7044, 0.6994]): _vg.add([_i], _w, 'REPLACE')
_vg = ob_cube_005.vertex_groups.new(name='mixamorig:RightHandRing1')
for _i, _w in zip([158, 162, 166, 169], [0.01892, 0.345, 0.01955, 0.3972]): _vg.add([_i], _w, 'REPLACE')
_vg = ob_cube_005.vertex_groups.new(name='mixamorig:RightHandRing2')
for _i, _w in zip([156, 158, 160, 162, 163, 164, 165, 166, 167, 168, 169, 170, 172, 173, 175, 176, 177, 178, 286, 287, 288, 289, 290, 291, 292, 293], [0.4637, 0.6228, 0.525, 0.6451, 0.01186, 0.1151, 0.266, 0.2907, 0.08702, 0.01112, 0.2057, 0.005369, 0.1076, 0.01687, 0.5187, 0.4266, 0.3153, 0.389, 0.1851, 0.2804, 0.3466, 0.01763, 0.1019, 0.1935, 0.04959, 0.01582]): _vg.add([_i], _w, 'REPLACE')
_vg = ob_cube_005.vertex_groups.new(name='mixamorig:RightHandRing3')
for _i, _w in zip([162, 175, 176, 177, 178], [0.002173, 0.4813, 0.5734, 0.6847, 0.611]): _vg.add([_i], _w, 'REPLACE')
_vg = ob_cube_005.vertex_groups.new(name='mixamorig:RightHandPinky1')
for _i, _w in zip([156, 160, 163, 164, 165, 169, 172, 173, 286, 290], [7.285e-05, 0.03499, 1.747e-06, 0.000585, 0.002029, 0.004146, 0.7375, 0.008463, 0.0001265, 0.0002481]): _vg.add([_i], _w, 'REPLACE')
_vg = ob_cube_005.vertex_groups.new(name='mixamorig:RightHandPinky2')
for _i, _w in zip([160, 191, 192, 193, 194], [0.1837, 0.7976, 0.4523, 0.7931, 0.4566]): _vg.add([_i], _w, 'REPLACE')
_vg = ob_cube_005.vertex_groups.new(name='mixamorig:RightHandPinky3')
for _i, _w in zip([191, 192, 193, 194], [0.2024, 0.5477, 0.2069, 0.5434]): _vg.add([_i], _w, 'REPLACE')
_vg = ob_cube_005.vertex_groups.new(name='mixamorig:LeftUpLeg')
for _i, _w in zip([48, 49, 56, 57, 61, 65, 66, 67, 68, 69, 110, 114, 150, 211, 212, 216, 220, 224, 265, 269], [0.4753, 0.5059, 0.2863, 0.227, 0.4143, 0.4405, 0.8871, 0.9414, 0.861, 0.8169, 0.3614, 0.3133, 0.001157, 0.3072, 0.2551, 0.1044, 0.1966, 0.003463, 0.2467, 0.1713]): _vg.add([_i], _w, 'REPLACE')
_vg = ob_cube_005.vertex_groups.new(name='mixamorig:LeftLeg')
for _i, _w in zip([66, 67, 68, 69, 148, 149, 150, 152, 153, 154], [0.05848, 0.01928, 0.04677, 0.07982, 0.0678, 0.2174, 0.337, 0.05326, 0.2262, 0.3258]): _vg.add([_i], _w, 'REPLACE')
_vg = ob_cube_005.vertex_groups.new(name='mixamorig:LeftFoot')
for _i, _w in zip([148, 149, 150, 152, 153, 154], [0.1581, 0.3805, 0.2644, 0.1345, 0.3804, 0.2947]): _vg.add([_i], _w, 'REPLACE')
_vg = ob_cube_005.vertex_groups.new(name='mixamorig:LeftToeBase')
for _i, _w in zip([147, 148, 149, 150, 151, 152, 153, 154], [1.0, 0.7741, 0.4021, 0.3974, 1.0, 0.8122, 0.3934, 0.3796]): _vg.add([_i], _w, 'REPLACE')
_vg = ob_cube_005.vertex_groups.new(name='mixamorig:RightUpLeg')
for _i, _w in zip([56, 57, 61, 65, 110, 114, 203, 204, 211, 212, 216, 220, 221, 222, 223, 224, 265, 269, 305], [0.09979, 0.1158, 0.007268, 0.01208, 0.04176, 0.05169, 0.3214, 0.3789, 0.07975, 0.09234, 0.2595, 0.2139, 0.8435, 0.9342, 0.8408, 0.6959, 0.142, 0.1656, 0.001311]): _vg.add([_i], _w, 'REPLACE')
_vg = ob_cube_005.vertex_groups.new(name='mixamorig:RightLeg')
for _i, _w in zip([221, 222, 223, 224, 303, 304, 305, 307, 308, 309], [0.1001, 0.04196, 0.08468, 0.1955, 0.06883, 0.2904, 0.4343, 0.07789, 0.2783, 0.4024]): _vg.add([_i], _w, 'REPLACE')
_vg = ob_cube_005.vertex_groups.new(name='mixamorig:RightFoot')
for _i, _w in zip([303, 304, 305, 307, 308, 309], [0.1222, 0.4894, 0.3469, 0.1511, 0.4525, 0.3548]): _vg.add([_i], _w, 'REPLACE')
_vg = ob_cube_005.vertex_groups.new(name='mixamorig:RightToeBase')
for _i, _w in zip([302, 303, 304, 305, 306, 307, 308, 309], [1.0, 0.8089, 0.2201, 0.2174, 1.0, 0.771, 0.2692, 0.2427]): _vg.add([_i], _w, 'REPLACE')
_m = ob_cube_005.modifiers.new('Armature', 'ARMATURE')
_m.object = ob_armature

# ---- collection membership
col_collection.objects.link(ob_light)
col_collection.objects.link(ob_camera)
col_collection.objects.link(ob_light_001)
col_collection.objects.link(ob_camera_001)
col_collection.objects.link(ob_empty)
col_collection.objects.link(ob_empty_001)
col_collection.objects.link(ob_armature)
col_collection.objects.link(ob_cube_005)

# ---- scene / render settings (as saved in the file)
scene.camera = ob_camera
scene.frame_start = 1; scene.frame_end = 250; scene.frame_set(0)
scene.render.engine = 'BLENDER_EEVEE_NEXT'
scene.render.fps = 30
scene.cycles.use_denoising = False
scene.cycles.samples = 128
scene.cycles.sampling_pattern = 'TABULATED_SOBOL'
scene.cycles.use_adaptive_sampling = False
scene.cycles.use_light_tree = False
scene.view_settings.view_transform = 'Filmic'
bpy.context.view_layer.update()
